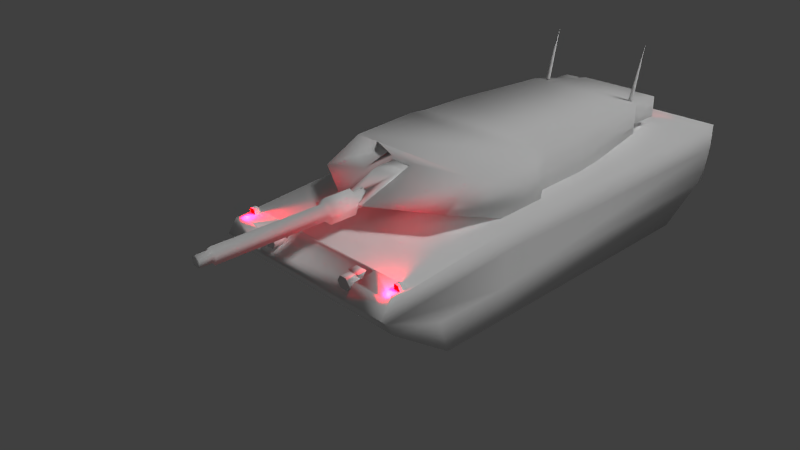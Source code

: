 # Source: Leopard.blend  (saved by Blender 2.79.0; exported with 4.5.12 LTS)
import bpy
from mathutils import Matrix  # noqa: F401  (used for matrix-valued properties, if any)

bpy.ops.wm.read_factory_settings(use_empty=True)
scene = bpy.context.scene
scene.name = 'Scene'

# ---- collections
col_collection_1 = bpy.data.collections.new('Collection 1'); scene.collection.children.link(col_collection_1)

# ---- materials (node trees are filled in below, after node groups)
mat_red = bpy.data.materials.new('Red')
mat_red.alpha_threshold = 0.0
mat_red.use_transparent_shadow = False
mat_red.diffuse_color = (0.8, 0.0, 0.0008373, 1.0)
mat_red.specular_color = (1.0, 0.0009854, 0.0)
mat_red.roughness = 0.5
mat_red.specular_intensity = 0.25
mat_whitel = bpy.data.materials.new('WhiteL')
mat_whitel.alpha_threshold = 0.0
mat_whitel.use_transparent_shadow = False
mat_whitel.roughness = 0.5
mat_whitel.specular_intensity = 1.0
mat_base = bpy.data.materials.new('Base')
mat_base.alpha_threshold = 0.0
mat_base.use_transparent_shadow = False
mat_base.diffuse_color = (1.0, 1.0, 1.0, 1.0)
mat_base.roughness = 0.5
mat_base.specular_intensity = 0.25

# ---- material node trees

# ---- world
world_world = bpy.data.worlds.new('World'); scene.world = world_world
world_world.color = (0.05088, 0.05088, 0.05088)
world_world.use_sun_shadow = False
world_world.sun_shadow_jitter_overblur = 0.0
world_world.cycles.sampling_method = 'NONE'
world_world.cycles.sample_map_resolution = 256

# ---- cameras
cam_camera = bpy.data.cameras.new('Camera')
cam_camera.clip_end = 100.0
cam_camera.lens = 35.0
cam_camera.sensor_width = 32.0
cam_camera.sensor_height = 18.0
cam_camera.ortho_scale = 7.314
cam_camera.dof.focus_distance = 0.0
cam_camera.dof.aperture_fstop = 128.0

# ---- lights
light_point_005 = bpy.data.lights.new('Point.005', 'POINT')
light_point_005.color = (1.0, 0.002071, 0.02728)
light_point_005.transmission_factor = 0.0
light_point_005.energy = 500.0
light_point_005.shadow_buffer_clip_start = 0.5
light_point_005.shadow_soft_size = 0.1
light_point_005.shadow_maximum_resolution = 0.006
light_point_005.use_absolute_resolution = True
light_point_004 = bpy.data.lights.new('Point.004', 'POINT')
light_point_004.color = (1.0, 0.002071, 0.02728)
light_point_004.transmission_factor = 0.0
light_point_004.energy = 500.0
light_point_004.shadow_buffer_clip_start = 0.5
light_point_004.shadow_soft_size = 0.1
light_point_004.shadow_maximum_resolution = 0.006
light_point_004.use_absolute_resolution = True
light_point_003 = bpy.data.lights.new('Point.003', 'POINT')
light_point_003.color = (1.0, 0.002071, 0.02728)
light_point_003.transmission_factor = 0.0
light_point_003.energy = 500.0
light_point_003.shadow_buffer_clip_start = 0.5
light_point_003.shadow_soft_size = 0.1
light_point_003.shadow_maximum_resolution = 0.006
light_point_003.use_absolute_resolution = True
light_point_002 = bpy.data.lights.new('Point.002', 'POINT')
light_point_002.color = (1.0, 0.002071, 0.02728)
light_point_002.transmission_factor = 0.0
light_point_002.energy = 500.0
light_point_002.shadow_buffer_clip_start = 0.5
light_point_002.shadow_soft_size = 0.1
light_point_002.shadow_maximum_resolution = 0.006
light_point_002.use_absolute_resolution = True
light_point_001 = bpy.data.lights.new('Point.001', 'POINT')
light_point_001.color = (1.0, 0.002071, 0.02728)
light_point_001.transmission_factor = 0.0
light_point_001.energy = 500.0
light_point_001.shadow_buffer_clip_start = 0.5
light_point_001.shadow_soft_size = 0.1
light_point_001.shadow_maximum_resolution = 0.006
light_point_001.use_absolute_resolution = True
light_point_000 = bpy.data.lights.new('Point.000', 'POINT')
light_point_000.color = (1.0, 0.002071, 0.02728)
light_point_000.transmission_factor = 0.0
light_point_000.energy = 500.0
light_point_000.shadow_buffer_clip_start = 0.5
light_point_000.shadow_soft_size = 0.1
light_point_000.shadow_maximum_resolution = 0.006
light_point_000.use_absolute_resolution = True
light_spot_001 = bpy.data.lights.new('Spot.001', 'SPOT')
light_spot_001.transmission_factor = 0.0
light_spot_001.energy = 100.0
light_spot_001.shadow_buffer_clip_start = 0.5
light_spot_001.shadow_soft_size = 0.1
light_spot_001.shadow_maximum_resolution = 0.006
light_spot_001.use_absolute_resolution = True
light_spot_001.spot_size = 0.2618
light_spot_001.cycles.use_multiple_importance_sampling = False
light_spot = bpy.data.lights.new('Spot', 'SPOT')
light_spot.transmission_factor = 0.0
light_spot.energy = 100.0
light_spot.shadow_buffer_clip_start = 0.5
light_spot.shadow_soft_size = 0.1
light_spot.shadow_maximum_resolution = 0.006
light_spot.use_absolute_resolution = True
light_spot.spot_size = 0.2618
light_spot.cycles.use_multiple_importance_sampling = False
light_lamp = bpy.data.lights.new('Lamp', 'SUN')
light_lamp.transmission_factor = 0.0
light_lamp.cutoff_distance = 30.0
light_lamp.angle = 0.1993
light_lamp.energy = 1.0
light_lamp.shadow_buffer_clip_start = 1.001
light_lamp.shadow_soft_size = 0.1
light_lamp.shadow_cascade_max_distance = 1000.0
light_lamp.cycles.use_multiple_importance_sampling = False

# ---- meshes
me_plane_003 = bpy.data.meshes.new('Plane.003')
me_plane_003.from_pydata([(-6.277, 15.91, 4.559), (-5.371, 15.91, 4.559), (-6.277, 15.91, 4.016), (-5.371, 15.91, 4.016), (-6.277, 16.16, 4.016), (-6.277, 16.16, 4.559), (-5.371, 16.16, 4.559), (-5.371, 16.16, 4.016), (5.21, 15.91, 4.559), (6.116, 15.91, 4.559), (5.21, 15.91, 4.016), (6.116, 15.91, 4.016), (5.21, 16.16, 4.016), (5.21, 16.16, 4.559), (6.116, 16.16, 4.559), (6.116, 16.16, 4.016), (-3.56, 15.91, 4.547), (-3.016, 15.91, 4.547), (-3.56, 15.91, 4.004), (-3.016, 15.91, 4.004), (-3.56, 16.16, 4.004), (-3.56, 16.16, 4.547), (-3.016, 16.16, 4.547), (-3.016, 16.16, 4.004), (2.576, 15.91, 4.547), (3.12, 15.91, 4.547), (2.576, 15.91, 4.004), (3.12, 15.91, 4.004), (2.576, 16.16, 4.004), (2.576, 16.16, 4.547), (3.12, 16.16, 4.547), (3.12, 16.16, 4.004), (-5.983, -13.34, 5.225), (-5.931, -13.22, 4.677), (-6.393, -13.22, 4.677), (-6.29, -13.34, 5.225), (-5.983, -13.34, 5.225), (-6.393, -13.22, 4.677), (5.862, -13.22, 4.677), (5.965, -13.34, 5.225), (6.221, -13.34, 5.225), (6.323, -13.22, 4.677), (5.862, -13.22, 4.677), (6.221, -13.34, 5.225)], [], [(0, 2, 3, 1), (5, 6, 7, 4), (1, 3, 7, 6), (2, 0, 5, 4), (3, 2, 4, 7), (0, 1, 6, 5), (8, 10, 11, 9), (13, 14, 15, 12), (9, 11, 15, 14), (10, 8, 13, 12), (11, 10, 12, 15), (8, 9, 14, 13), (16, 18, 19, 17), (21, 22, 23, 20), (17, 19, 23, 22), (18, 16, 21, 20), (19, 18, 20, 23), (16, 17, 22, 21), (24, 26, 27, 25), (29, 30, 31, 28), (25, 27, 31, 30), (26, 24, 29, 28), (27, 26, 28, 31), (24, 25, 30, 29), (34, 33, 32), (37, 36, 35), (40, 39, 38), (43, 42, 41)])
_uv = me_plane_003.uv_layers.new(name='UVMap')
_uv.uv.foreach_set('vector', [0.8902, 0.9093, 0.8875, 0.9093, 0.8875, 0.9063, 0.8902, 0.9063, 0.8875, 0.9122, 0.8875, 0.9093, 0.8902, 0.9093, 0.8902, 0.9122, 0.8943, 0.9122, 0.8943, 0.9152, 0.8932, 0.9152, 0.8932, 0.9122, 0.8979, 0.9122, 0.8979, 0.9152, 0.8967, 0.9152, 0.8967, 0.9122, 0.8967, 0.9122, 0.8967, 0.9152, 0.8955, 0.9152, 0.8955, 0.9122, 0.8945, 0.9093, 0.8945, 0.9063, 0.8957, 0.9063, 0.8957, 0.9093, 0.8929, 0.9093, 0.8902, 0.9093, 0.8902, 0.9063, 0.8929, 0.9063, 0.8902, 0.9122, 0.8902, 0.9093, 0.8929, 0.9093, 0.8929, 0.9122, 0.892, 0.9152, 0.892, 0.9122, 0.8932, 0.9122, 0.8932, 0.9152, 0.892, 0.9122, 0.892, 0.9152, 0.8908, 0.9152, 0.8908, 0.9122, 0.8957, 0.9093, 0.8957, 0.9122, 0.8945, 0.9122, 0.8945, 0.9093, 0.8957, 0.9122, 0.8957, 0.9093, 0.8969, 0.9093, 0.8969, 0.9122, 0.8929, 0.9093, 0.8929, 0.9063, 0.8945, 0.9063, 0.8945, 0.9093, 0.8929, 0.9093, 0.8945, 0.9093, 0.8945, 0.9122, 0.8929, 0.9122, 0.8969, 0.9063, 0.8969, 0.9093, 0.8957, 0.9093, 0.8957, 0.9063, 0.8955, 0.9122, 0.8955, 0.9152, 0.8943, 0.9152, 0.8943, 0.9122, 0.8887, 0.9169, 0.8887, 0.9152, 0.8899, 0.9152, 0.8899, 0.9169, 0.8875, 0.9169, 0.8875, 0.9152, 0.8887, 0.9152, 0.8887, 0.9169, 0.8875, 0.9152, 0.8875, 0.9122, 0.8891, 0.9122, 0.8891, 0.9152, 0.8891, 0.9122, 0.8908, 0.9122, 0.8908, 0.9152, 0.8891, 0.9152, 0.8981, 0.9093, 0.8981, 0.9122, 0.8969, 0.9122, 0.8969, 0.9093, 0.8981, 0.9063, 0.8981, 0.9093, 0.8969, 0.9093, 0.8969, 0.9063, 0.892, 0.9169, 0.892, 0.9152, 0.8932, 0.9152, 0.8932, 0.9169, 0.8908, 0.9169, 0.8908, 0.9152, 0.892, 0.9152, 0.892, 0.9169, 0.8906, 0.8867, 0.8906, 0.8867, 0.8906, 0.918, 0.8906, 0.8867, 0.8906, 0.918, 0.8906, 0.918, 0.9883, 0.918, 0.9883, 0.918, 0.9883, 0.8867, 0.9883, 0.918, 0.9883, 0.8867, 0.9922, 0.8867])
me_plane_003.materials.append(mat_red)
me_plane_003.use_remesh_preserve_volume = False
me_plane_003.use_remesh_preserve_attributes = False
me_plane_003.use_mirror_vertex_groups = False
me_plane_003.update()
me_gr_hull_002 = bpy.data.meshes.new('GR_Hull.002')
me_gr_hull_002.from_pydata([(-2.752, -14.19, 4.414), (-2.957, -14.19, 4.057), (-3.419, -14.19, 4.057), (-2.957, -14.19, 4.772), (-2.752, -14.19, 4.414), (-3.419, -14.19, 4.057), (-3.419, -14.19, 4.772), (-2.957, -14.19, 4.772), (-3.419, -14.19, 4.057), (-3.624, -14.19, 4.414), (-3.419, -14.19, 4.772), (-3.419, -14.19, 4.057), (2.683, -14.19, 4.414), (2.888, -14.19, 4.772), (3.35, -14.19, 4.772), (2.888, -14.19, 4.057), (2.683, -14.19, 4.414), (3.35, -14.19, 4.772), (3.35, -14.19, 4.057), (2.888, -14.19, 4.057), (3.35, -14.19, 4.772), (3.606, -14.19, 4.414), (3.35, -14.19, 4.057), (3.35, -14.19, 4.772)], [], [(2, 1, 0), (5, 4, 3), (8, 7, 6), (11, 10, 9), (14, 13, 12), (17, 16, 15), (20, 19, 18), (23, 22, 21)])
_uv = me_gr_hull_002.uv_layers.new(name='UVMap')
_uv.uv.foreach_set('vector', [0.8906, 0.9531, 0.8984, 0.9531, 0.8984, 0.9688, 0.8906, 0.9531, 0.8984, 0.9688, 0.8984, 0.9844, 0.8906, 0.9531, 0.8984, 0.9844, 0.8906, 0.9844, 0.8906, 0.9531, 0.8906, 0.9844, 0.8906, 0.9688, 0.9844, 0.9844, 0.9766, 0.9844, 0.9766, 0.9688, 0.9844, 0.9844, 0.9766, 0.9688, 0.9766, 0.9531, 0.9844, 0.9844, 0.9766, 0.9531, 0.9844, 0.9531, 0.9844, 0.9844, 0.9844, 0.9531, 0.9883, 0.9688])
me_gr_hull_002.materials.append(mat_whitel)
me_gr_hull_002.use_remesh_preserve_volume = False
me_gr_hull_002.use_remesh_preserve_attributes = False
me_gr_hull_002.use_mirror_vertex_groups = False
me_gr_hull_002.update()
me_gr_turret = bpy.data.meshes.new('GR_Turret')
me_gr_turret.from_pydata([(-3.118, -3.592, 1.282), (-2.942, -2.552, 1.136), (-2.942, -2.552, 0.773), (-3.25, -5.01, 0.773), (-1.45, -4.253, 1.282), (-1.362, -3.213, 1.136), (-1.45, -6.05, 0.773), (-1.362, -3.213, 0.773), (-0.7914, -4.537, 1.282), (0.833, -4.537, 1.282), (4.872, -3.592, 1.282), (-4.83, -3.592, 1.282), (5.135, 1.135, 1.427), (-5.094, 1.135, 1.427), (0.5696, -4.537, -1.068), (0.7452, -4.537, -1.068), (0.7452, -4.537, 1.088), (0.5696, -4.537, 0.07054), (0.2623, -4.537, 0.3854), (-0.2207, -4.537, 0.3854), (-0.7036, -4.537, -1.068), (-0.528, -4.537, -1.068), (-0.528, -4.537, 0.07054), (-0.7036, -4.537, 1.088), (0.5696, -5.955, -0.9226), (0.7452, -5.955, -0.9226), (-0.528, -5.955, -0.9226), (-0.7036, -5.955, -0.9226), (0.5696, -8.413, -0.05058), (0.7452, -8.413, -0.05058), (-0.7036, -8.413, -0.05058), (-0.528, -8.413, -0.05058), (-0.528, -8.129, 0.07054), (-0.2207, -7.468, 0.3854), (0.5696, -8.129, 0.07054), (0.2623, -7.468, 0.3854), (0.7452, -5.955, 0.991), (-0.7036, -5.955, 0.991), (-3.425, 14.09, 4.964), (-3.513, 13.14, 1.427), (-3.294, 13.14, 1.427), (-3.294, 12.95, 1.451), (-3.513, 12.95, 1.451), (3.467, 14.09, 4.964), (3.335, 13.14, 1.427), (3.555, 13.14, 1.427), (3.555, 12.95, 1.451), (3.335, 12.95, 1.451), (3.687, 15.6, -0.2201), (3.687, 13.24, -0.2201), (3.687, 13.24, 1.185), (3.687, 15.6, 1.185), (2.15, 15.6, 1.185), (2.15, 15.6, -0.2201), (-3.645, 13.24, 1.185), (-3.645, 13.24, -0.2201), (-3.645, 15.6, -0.2201), (-3.645, 15.6, 1.185), (-2.108, 15.6, -0.2201), (-2.108, 15.6, 1.185), (-4.918, -6.05, -0.002134), (-0.8353, -8.413, -0.002134), (-5.577, -2.363, -1.213), (-0.7914, -4.537, -1.213), (0.833, -4.537, -1.213), (0.8769, -8.413, -0.05058), (4.96, -6.05, -0.002133), (5.618, -2.363, -1.213), (5.618, 1.135, -1.213), (-5.577, 1.135, -1.213), (4.916, 2.175, -1.213), (4.916, 2.175, 1.427), (-4.874, 2.175, -1.213), (-4.874, 2.175, 1.427), (4.916, 5.862, -1.213), (4.916, 5.862, 1.427), (-4.874, 5.862, -1.213), (-4.874, 5.862, 1.427), (4.213, 12.57, -0.5351), (4.213, 12.57, 1.427), (-4.172, 12.57, -0.5351), (-4.172, 12.57, 1.427), (-2.021, 15.69, -0.3897), (2.062, 15.69, -0.3897), (2.062, 15.69, 1.282), (-2.021, 15.69, 1.282), (-0.001147, -4.821, -0.2444), (0.3062, -4.821, -0.6562), (0.5257, -4.821, -0.09903), (-0.3085, -4.821, -0.6562), (-0.4841, -4.821, -0.09903), (-0.001147, -4.821, 0.2643)], [], [(2, 1, 0), (2, 0, 3), (1, 5, 4), (1, 4, 0), (5, 7, 6), (5, 6, 4), (7, 2, 3), (7, 3, 6), (2, 7, 5), (2, 5, 1), (0, 4, 8), (0, 8, 9), (0, 9, 10), (11, 0, 10), (11, 10, 12), (11, 12, 13), (16, 15, 14), (16, 14, 17), (16, 17, 18), (16, 18, 19), (22, 21, 20), (22, 20, 23), (19, 22, 23), (16, 19, 23), (24, 14, 15), (24, 15, 25), (20, 21, 26), (20, 26, 27), (29, 28, 24), (29, 24, 25), (31, 30, 27), (31, 27, 26), (30, 31, 32), (30, 32, 33), (34, 28, 29), (35, 34, 29), (35, 29, 36), (33, 35, 36), (33, 36, 37), (30, 33, 37), (23, 20, 27), (23, 27, 30), (23, 30, 37), (29, 25, 15), (29, 15, 16), (29, 16, 36), (37, 36, 16), (37, 16, 23), (32, 31, 26), (32, 26, 21), (32, 21, 22), (14, 24, 28), (14, 28, 34), (14, 34, 17), (34, 35, 18), (34, 18, 17), (19, 18, 35), (19, 35, 33), (22, 19, 33), (22, 33, 32), (40, 39, 38), (42, 41, 38), (39, 42, 38), (41, 40, 38), (45, 44, 43), (47, 46, 43), (46, 45, 43), (44, 47, 43), (50, 49, 48), (50, 48, 51), (48, 53, 52), (48, 52, 51), (52, 50, 51), (49, 53, 48), (56, 55, 54), (56, 54, 57), (57, 59, 58), (57, 58, 56), (54, 59, 57), (58, 55, 56), (6, 3, 60), (6, 60, 61), (3, 0, 11), (3, 11, 60), (8, 4, 6), (8, 6, 61), (60, 11, 62), (61, 63, 8), (61, 60, 62), (61, 62, 63), (66, 65, 64), (66, 64, 67), (65, 9, 64), (65, 66, 10), (65, 10, 9), (66, 67, 10), (8, 63, 64), (8, 64, 9), (10, 67, 68), (10, 68, 12), (13, 69, 62), (13, 62, 11), (12, 68, 70), (12, 70, 71), (73, 72, 69), (73, 69, 13), (71, 70, 74), (71, 74, 75), (77, 76, 72), (77, 72, 73), (75, 74, 78), (75, 78, 79), (81, 80, 76), (81, 76, 77), (84, 83, 82), (84, 82, 85), (79, 78, 83), (79, 83, 84), (85, 82, 80), (85, 80, 81), (78, 80, 82), (78, 82, 83), (85, 81, 79), (85, 79, 84), (74, 76, 80), (74, 80, 78), (81, 77, 75), (81, 75, 79), (70, 72, 76), (70, 76, 74), (77, 73, 71), (77, 71, 75), (68, 69, 72), (68, 72, 70), (73, 13, 12), (73, 12, 71), (67, 62, 69), (67, 69, 68), (64, 63, 62), (64, 62, 67), (88, 86, 87), (87, 86, 89), (89, 86, 90), (90, 86, 91), (91, 86, 88)])
me_gr_turret.polygons.foreach_set('use_smooth', [0, 0, 0, 0, 0, 0, 0, 0, 0, 0, 0, 0, 0, 1, 0, 0, 0, 0, 0, 0, 0, 0, 0, 0, 0, 0, 0, 0, 0, 0, 0, 0, 0, 0, 0, 0, 0, 0, 0, 0, 0, 0, 0, 0, 0, 0, 0, 0, 0, 0, 0, 0, 0, 0, 0, 0, 0, 0, 0, 0, 0, 0, 0, 0, 0, 0, 0, 0, 0, 0, 0, 0, 0, 0, 0, 0, 0, 0, 0, 0, 0, 0, 0, 0, 0, 0, 0, 0, 0, 0, 0, 0, 0, 0, 0, 0, 0, 0, 0, 0, 0, 0, 0, 0, 0, 0, 0, 0, 0, 0, 0, 0, 0, 0, 0, 0, 0, 0, 0, 0, 0, 0, 0, 0, 0, 0, 0, 0, 0, 0, 0, 0, 0, 0, 0, 0, 0, 0, 0, 0, 0, 0, 0, 0, 0])
_uv = me_gr_turret.uv_layers.new(name='UVMap')
_uv.uv.foreach_set('vector', [0.6797, 0.1602, 0.6797, 0.1602, 0.6758, 0.1328, 0.6797, 0.1602, 0.6758, 0.1328, 0.6719, 0.08984, 0.6797, 0.1602, 0.7188, 0.1406, 0.7188, 0.1133, 0.6797, 0.1602, 0.7188, 0.1133, 0.6758, 0.1328, 0.7188, 0.1406, 0.7188, 0.1406, 0.7188, 0.06641, 0.7188, 0.1406, 0.7188, 0.06641, 0.7188, 0.1133, 0.7188, 0.1406, 0.6797, 0.1602, 0.6719, 0.08984, 0.7188, 0.1406, 0.6719, 0.08984, 0.7188, 0.06641, 0.6797, 0.1602, 0.7188, 0.1406, 0.7188, 0.1406, 0.6797, 0.1602, 0.7188, 0.1406, 0.6797, 0.1602, 0.6758, 0.1328, 0.7188, 0.1133, 0.7344, 0.1055, 0.6758, 0.1328, 0.7344, 0.1055, 0.7734, 0.1055, 0.6758, 0.1328, 0.7734, 0.1055, 0.8789, 0.1328, 0.6289, 0.1328, 0.6758, 0.1328, 0.8789, 0.1328, 0.6289, 0.1328, 0.8789, 0.1328, 0.8828, 0.2578, 0.6289, 0.1328, 0.8828, 0.2578, 0.625, 0.2578, 0.7734, 0.1055, 0.7734, 0.1055, 0.7656, 0.1055, 0.7734, 0.1055, 0.7656, 0.1055, 0.7656, 0.1055, 0.7734, 0.1055, 0.7656, 0.1055, 0.7578, 0.1055, 0.7734, 0.1055, 0.7578, 0.1055, 0.75, 0.1055, 0.7422, 0.1055, 0.7422, 0.1055, 0.7344, 0.1055, 0.7422, 0.1055, 0.7344, 0.1055, 0.7344, 0.1055, 0.75, 0.1055, 0.7422, 0.1055, 0.7344, 0.1055, 0.7734, 0.1055, 0.75, 0.1055, 0.7344, 0.1055, 0.7656, 0.07031, 0.7656, 0.1055, 0.7734, 0.1055, 0.7656, 0.07031, 0.7734, 0.1055, 0.7734, 0.07031, 0.7344, 0.1055, 0.7422, 0.1055, 0.7422, 0.07031, 0.7344, 0.1055, 0.7422, 0.07031, 0.7344, 0.07031, 0.7734, 0.003906, 0.7656, 0.003906, 0.7656, 0.07031, 0.7734, 0.003906, 0.7656, 0.07031, 0.7734, 0.07031, 0.7422, 0.003906, 0.7344, 0.003906, 0.7344, 0.07031, 0.7422, 0.003906, 0.7344, 0.07031, 0.7422, 0.07031, 0.7344, 0.003906, 0.7422, 0.003906, 0.7422, 0.007813, 0.7344, 0.003906, 0.7422, 0.007813, 0.75, 0.02734, 0.7656, 0.007813, 0.7656, 0.003906, 0.7734, 0.003906, 0.7578, 0.02734, 0.7656, 0.007813, 0.7734, 0.003906, 0.7578, 0.02734, 0.7734, 0.003906, 0.7734, 0.07031, 0.75, 0.02734, 0.7578, 0.02734, 0.7734, 0.07031, 0.75, 0.02734, 0.7734, 0.07031, 0.7344, 0.07031, 0.7344, 0.003906, 0.75, 0.02734, 0.7344, 0.07031, 0.7344, 0.1055, 0.7344, 0.1055, 0.7344, 0.07031, 0.7344, 0.1055, 0.7344, 0.07031, 0.7344, 0.003906, 0.7344, 0.1055, 0.7344, 0.003906, 0.7344, 0.07031, 0.7734, 0.003906, 0.7734, 0.07031, 0.7734, 0.1055, 0.7734, 0.003906, 0.7734, 0.1055, 0.7734, 0.1055, 0.7734, 0.003906, 0.7734, 0.1055, 0.7734, 0.07031, 0.7344, 0.07031, 0.7734, 0.07031, 0.7734, 0.1055, 0.7344, 0.07031, 0.7734, 0.1055, 0.7344, 0.1055, 0.7422, 0.007813, 0.7422, 0.003906, 0.7422, 0.07031, 0.7422, 0.007813, 0.7422, 0.07031, 0.7422, 0.1055, 0.7422, 0.007813, 0.7422, 0.1055, 0.7422, 0.1055, 0.7656, 0.1055, 0.7656, 0.07031, 0.7656, 0.003906, 0.7656, 0.1055, 0.7656, 0.003906, 0.7656, 0.007813, 0.7656, 0.1055, 0.7656, 0.007813, 0.7656, 0.1055, 0.7656, 0.007813, 0.7578, 0.02734, 0.7578, 0.1055, 0.7656, 0.007813, 0.7578, 0.1055, 0.7656, 0.1055, 0.75, 0.1055, 0.7578, 0.1055, 0.7578, 0.02734, 0.75, 0.1055, 0.7578, 0.02734, 0.75, 0.02734, 0.7422, 0.1055, 0.75, 0.1055, 0.75, 0.02734, 0.7422, 0.1055, 0.75, 0.02734, 0.7422, 0.007813, 0.668, 0.5742, 0.6641, 0.5742, 0.668, 0.6016, 0.6641, 0.5664, 0.668, 0.5664, 0.668, 0.6016, 0.6641, 0.5742, 0.6641, 0.5664, 0.668, 0.6016, 0.668, 0.5664, 0.668, 0.5742, 0.668, 0.6016, 0.8438, 0.5742, 0.8398, 0.5742, 0.8398, 0.6016, 0.8398, 0.5664, 0.8438, 0.5664, 0.8398, 0.6016, 0.8438, 0.5664, 0.8438, 0.5742, 0.8398, 0.6016, 0.8398, 0.5742, 0.8398, 0.5664, 0.8398, 0.6016, 0.9492, 0.7539, 0.9492, 0.7148, 0.9922, 0.7148, 0.9492, 0.7539, 0.9922, 0.7148, 0.9922, 0.7539, 0.3242, 0.6914, 0.3828, 0.6914, 0.3828, 0.7578, 0.3242, 0.6914, 0.3828, 0.7578, 0.3242, 0.7578, 0.8086, 0.6367, 0.8477, 0.5742, 0.8477, 0.6367, 0.8477, 0.5742, 0.8086, 0.6367, 0.8477, 0.6367, 0.9922, 0.7148, 0.9492, 0.7148, 0.9492, 0.7539, 0.9922, 0.7148, 0.9492, 0.7539, 0.9922, 0.7539, 0.6133, 0.7578, 0.5508, 0.7578, 0.5508, 0.6914, 0.6133, 0.7578, 0.5508, 0.6914, 0.6133, 0.6914, 0.6602, 0.5742, 0.6992, 0.6367, 0.6602, 0.6367, 0.6992, 0.6367, 0.6602, 0.5742, 0.6602, 0.6367, 0.7188, 0.06641, 0.6719, 0.08984, 0.6289, 0.06641, 0.7188, 0.06641, 0.6289, 0.06641, 0.7305, 0.003906, 0.6719, 0.08984, 0.6758, 0.1328, 0.6289, 0.1328, 0.6719, 0.08984, 0.6289, 0.1328, 0.6289, 0.06641, 0.7344, 0.1055, 0.7188, 0.1133, 0.7188, 0.06641, 0.7344, 0.1055, 0.7188, 0.06641, 0.7305, 0.003906, 0.625, 0.7188, 0.668, 0.7578, 0.6836, 0.6875, 0.9062, 0.375, 0.9062, 0.5078, 0.9062, 0.5078, 0.7305, 0.003906, 0.6289, 0.06641, 0.6133, 0.1602, 0.7305, 0.003906, 0.6133, 0.1602, 0.7344, 0.1055, 0.8789, 0.06641, 0.7773, 0.003906, 0.7734, 0.1055, 0.8789, 0.06641, 0.7734, 0.1055, 0.8945, 0.1602, 0.7773, 0.04688, 0.7734, 0.09375, 0.7734, 0.003906, 0.7773, 0.003906, 0.8789, 0.06641, 0.8789, 0.1328, 0.7773, 0.003906, 0.8789, 0.1328, 0.7734, 0.1055, 0.625, 0.7188, 0.6836, 0.6875, 0.668, 0.7578, 0.9062, 0.5078, 0.9062, 0.5078, 0.9883, 0.5078, 0.9062, 0.5078, 0.9883, 0.5078, 0.9883, 0.5078, 0.668, 0.7578, 0.6836, 0.6875, 0.7461, 0.6875, 0.668, 0.7578, 0.7461, 0.6875, 0.7461, 0.7617, 0.7461, 0.7617, 0.7461, 0.6875, 0.6836, 0.6875, 0.7461, 0.7617, 0.6836, 0.6875, 0.668, 0.7578, 0.7461, 0.7617, 0.7461, 0.6875, 0.7617, 0.6875, 0.7461, 0.7617, 0.7617, 0.6875, 0.7617, 0.7617, 0.7617, 0.7617, 0.7617, 0.6875, 0.7461, 0.6875, 0.7617, 0.7617, 0.7461, 0.6875, 0.7461, 0.7617, 0.7617, 0.7617, 0.7617, 0.6875, 0.8242, 0.6875, 0.7617, 0.7617, 0.8242, 0.6875, 0.8242, 0.7617, 0.8242, 0.7617, 0.8242, 0.6875, 0.7617, 0.6875, 0.8242, 0.7617, 0.7617, 0.6875, 0.7617, 0.7617, 0.8242, 0.7617, 0.8242, 0.6875, 0.9414, 0.707, 0.8242, 0.7617, 0.9414, 0.707, 0.9414, 0.7617, 0.9414, 0.7617, 0.9414, 0.707, 0.8242, 0.6875, 0.9414, 0.7617, 0.8242, 0.6875, 0.8242, 0.7617, 0.3867, 0.7656, 0.3867, 0.6836, 0.5469, 0.6836, 0.3867, 0.7656, 0.5469, 0.6836, 0.5469, 0.7656, 0.9414, 0.7617, 0.9414, 0.707, 0.9922, 0.7109, 0.9414, 0.7617, 0.9922, 0.7109, 0.9961, 0.7578, 0.9961, 0.7578, 0.9922, 0.7109, 0.9414, 0.707, 0.9961, 0.7578, 0.9414, 0.707, 0.9414, 0.7617, 0.8594, 0.5586, 0.6484, 0.5586, 0.7031, 0.6406, 0.8594, 0.5586, 0.7031, 0.6406, 0.8047, 0.6406, 0.7031, 0.6445, 0.6484, 0.5586, 0.8594, 0.5586, 0.7031, 0.6445, 0.8594, 0.5586, 0.8047, 0.6445, 0.8789, 0.3828, 0.6289, 0.3828, 0.6484, 0.5586, 0.8789, 0.3828, 0.6484, 0.5586, 0.8594, 0.5586, 0.6484, 0.5586, 0.6289, 0.3828, 0.8789, 0.3828, 0.6484, 0.5586, 0.8789, 0.3828, 0.8594, 0.5586, 0.8789, 0.2812, 0.6289, 0.2812, 0.6289, 0.3828, 0.8789, 0.2812, 0.6289, 0.3828, 0.8789, 0.3828, 0.6289, 0.3828, 0.6289, 0.2812, 0.8789, 0.2812, 0.6289, 0.3828, 0.8789, 0.2812, 0.8789, 0.3828, 0.8945, 0.2578, 0.6133, 0.2578, 0.6289, 0.2812, 0.8945, 0.2578, 0.6289, 0.2812, 0.8789, 0.2812, 0.6289, 0.2812, 0.625, 0.2578, 0.8828, 0.2578, 0.6289, 0.2812, 0.8828, 0.2578, 0.8789, 0.2812, 0.8945, 0.1602, 0.6133, 0.1602, 0.6133, 0.2578, 0.8945, 0.1602, 0.6133, 0.2578, 0.8945, 0.2578, 0.7734, 0.1055, 0.7344, 0.1055, 0.6133, 0.1602, 0.7734, 0.1055, 0.6133, 0.1602, 0.8945, 0.1602, 0.9688, 0.4961, 0.9453, 0.4961, 0.9609, 0.4961, 0.9609, 0.4961, 0.9453, 0.4961, 0.9297, 0.4961, 0.9297, 0.4961, 0.9453, 0.4961, 0.9219, 0.4961, 0.9219, 0.4961, 0.9453, 0.4961, 0.9453, 0.4961, 0.9453, 0.4961, 0.9453, 0.4961, 0.9688, 0.4961])
me_gr_turret.materials.append(mat_base)
me_gr_turret.use_remesh_preserve_volume = False
me_gr_turret.use_remesh_preserve_attributes = False
me_gr_turret.use_mirror_vertex_groups = False
me_gr_turret.update()
me_gr_turret.normals_split_custom_set([tuple(v) for v in zip(*[iter([0.4483, -0.7963, 0.4061, 0.2012, -0.5525, -0.8089, 0.6448, -0.4911, 0.5857, 0.4483, -0.7964, 0.4058, 0.6448, -0.4911, 0.5857, 0.131, -0.2524, 0.9587, 0.2012, -0.5525, -0.8089, -0.7827, -0.5275, -0.3304, -0.4682, -0.1862, -0.8638, 0.2012, -0.5525, -0.8089, -0.4682, -0.1863, -0.8638, 0.6448, -0.4911, 0.5857, -0.7827, -0.5275, -0.3304, -0.5348, -0.344, 0.7718, -0.4723, -0.2262, 0.8519, -0.7826, -0.5275, -0.3304, -0.4723, -0.2263, 0.8519, -0.4682, -0.1863, -0.8638, -0.5348, -0.344, 0.7718, 0.4483, -0.7963, 0.406, 0.131, -0.2524, 0.9587, -0.5348, -0.344, 0.7718, 0.1309, -0.2524, 0.9587, -0.4723, -0.2262, 0.8519, 0.4484, -0.7963, 0.406, -0.5348, -0.344, 0.7718, -0.7827, -0.5275, -0.3304, 0.4483, -0.7963, 0.406, -0.7826, -0.5275, -0.3304, 0.2012, -0.5525, -0.8089, 0.6448, -0.4911, 0.5857, -0.4682, -0.1862, -0.8638, 0.2614, -0.7782, 0.571, 0.6448, -0.4911, 0.5857, 0.2614, -0.7782, 0.571, -0.275, -0.3971, 0.8756, 0.6448, -0.4911, 0.5857, -0.275, -0.3971, 0.8756, 0.5075, -0.2604, 0.8213, -0.3606, -0.3012, 0.8827, 0.6448, -0.4971, 0.5806, 0.5075, -0.2605, 0.8213, -0.3606, -0.3012, 0.8827, 0.5075, -0.2605, 0.8213, 0.5363, 0.1231, 0.835, -0.3606, -0.3012, 0.8827, 0.5362, 0.1232, 0.835, -0.7438, 0.02833, 0.6678, 0.3556, 0.8647, 0.3547, 0.6823, 0.2716, -0.6787, -0.8137, 0.5148, -0.2698, 0.3556, 0.8647, 0.3547, -0.8137, 0.5148, -0.2699, -0.6294, 0.7336, -0.2562, 0.3556, 0.8647, 0.3548, -0.6294, 0.7336, -0.2562, -0.4168, 0.5824, -0.6979, 0.3555, 0.8647, 0.3548, -0.4168, 0.5824, -0.6979, 0.1747, 0.7321, -0.6585, 0.5921, 0.7305, -0.3402, 0.8307, 0.373, -0.4132, -0.3495, 0.6278, -0.6955, 0.5921, 0.7305, -0.3401, -0.3495, 0.6278, -0.6955, -0.6958, 0.68, 0.2314, 0.1746, 0.7321, -0.6585, 0.5921, 0.7305, -0.3401, -0.6958, 0.6799, 0.2313, 0.3556, 0.8647, 0.3547, 0.1747, 0.7321, -0.6585, -0.6958, 0.68, 0.2314, -0.2442, -0.2131, -0.946, -0.8137, 0.5148, -0.2698, 0.6823, 0.2716, -0.6787, -0.2441, -0.2131, -0.946, 0.6823, 0.2716, -0.6787, 0.4498, -0.1962, -0.8713, -0.3496, 0.6278, -0.6955, 0.8307, 0.373, -0.4132, 0.5572, -0.15, -0.8168, -0.3496, 0.6278, -0.6955, 0.5571, -0.15, -0.8168, -0.5572, -0.2147, -0.8022, 0.7997, -0.5585, 0.2203, -0.9398, -0.3417, -0.01069, -0.2442, -0.2131, -0.946, 0.7998, -0.5584, 0.2202, -0.2441, -0.2131, -0.946, 0.4498, -0.1963, -0.8713, 0.5718, -0.6069, -0.5519, -0.6076, -0.5464, 0.5765, -0.5572, -0.2147, -0.8022, 0.5718, -0.607, -0.5519, -0.5571, -0.2146, -0.8022, 0.5572, -0.15, -0.8168, -0.6076, -0.5464, 0.5764, 0.5718, -0.607, -0.5519, 0.9448, -0.2146, 0.2476, -0.6076, -0.5465, 0.5764, 0.9448, -0.2147, 0.2476, 0.6236, -0.6315, 0.4607, -0.9674, -0.2368, 0.08993, -0.9398, -0.3417, -0.01073, 0.7998, -0.5584, 0.2203, -0.5806, -0.8139, -0.02, -0.9674, -0.2368, 0.08991, 0.7998, -0.5585, 0.2202, -0.5806, -0.8139, -0.02002, 0.7997, -0.5585, 0.2202, 0.2603, -0.2929, 0.9201, 0.6237, -0.6315, 0.4607, -0.5806, -0.8139, -0.02, 0.2603, -0.2928, 0.9201, 0.6237, -0.6315, 0.4607, 0.2603, -0.2928, 0.9201, -0.2611, -0.2195, 0.94, -0.6076, -0.5464, 0.5764, 0.6236, -0.6315, 0.4607, -0.2611, -0.2195, 0.94, -0.6958, 0.68, 0.2313, -0.3496, 0.6278, -0.6955, -0.5571, -0.2147, -0.8022, -0.6958, 0.68, 0.2313, -0.5571, -0.2147, -0.8022, -0.6076, -0.5464, 0.5764, -0.6958, 0.68, 0.2313, -0.6076, -0.5465, 0.5764, -0.2611, -0.2195, 0.94, 0.7998, -0.5584, 0.2203, 0.4498, -0.1962, -0.8713, 0.6823, 0.2715, -0.6788, 0.7998, -0.5584, 0.2203, 0.6823, 0.2716, -0.6787, 0.3556, 0.8647, 0.3547, 0.7998, -0.5584, 0.2203, 0.3556, 0.8647, 0.3548, 0.2603, -0.2929, 0.92, -0.2611, -0.2195, 0.94, 0.2603, -0.2928, 0.9201, 0.3556, 0.8647, 0.3547, -0.2611, -0.2195, 0.94, 0.3555, 0.8647, 0.3547, -0.6958, 0.6799, 0.2314, 0.9448, -0.2147, 0.2476, 0.5718, -0.6069, -0.552, 0.5571, -0.15, -0.8168, 0.9448, -0.2147, 0.2475, 0.5571, -0.1499, -0.8168, 0.8307, 0.373, -0.4132, 0.9448, -0.2147, 0.2476, 0.8307, 0.373, -0.4132, 0.5921, 0.7305, -0.3402, -0.8137, 0.5149, -0.2698, -0.2441, -0.2131, -0.946, -0.9398, -0.3416, -0.01074, -0.8137, 0.5148, -0.2698, -0.9398, -0.3416, -0.0107, -0.9674, -0.2368, 0.08992, -0.8137, 0.5148, -0.2698, -0.9674, -0.2368, 0.0899, -0.6294, 0.7337, -0.2562, -0.9674, -0.2368, 0.08989, -0.5806, -0.8139, -0.01997, -0.4168, 0.5824, -0.6979, -0.9674, -0.2367, 0.08991, -0.4168, 0.5824, -0.6979, -0.6294, 0.7337, -0.2562, 0.1746, 0.7321, -0.6585, -0.4168, 0.5824, -0.6979, -0.5806, -0.814, -0.01999, 0.1747, 0.7321, -0.6585, -0.5807, -0.8139, -0.01999, 0.6236, -0.6315, 0.4607, 0.5921, 0.7306, -0.3402, 0.1747, 0.7321, -0.6585, 0.6237, -0.6315, 0.4607, 0.592, 0.7306, -0.3402, 0.6237, -0.6315, 0.4607, 0.9448, -0.2148, 0.2476, 0.7084, 0.688, -0.1576, -0.708, 0.6864, -0.1659, -0.003239, 0.1992, 0.98, -0.7053, -0.6692, 0.2338, 0.7043, -0.6674, 0.242, -0.003348, 0.1991, 0.98, -0.708, 0.6864, -0.1659, -0.7053, -0.6692, 0.2338, -0.003291, 0.1991, 0.98, 0.7043, -0.6674, 0.242, 0.7084, 0.6881, -0.1575, -0.003303, 0.1991, 0.98, 0.708, 0.6864, -0.1659, -0.7084, 0.688, -0.1576, 0.003223, 0.1992, 0.98, -0.7043, -0.6674, 0.242, 0.7053, -0.6692, 0.2337, 0.003364, 0.1991, 0.98, 0.7053, -0.6692, 0.2338, 0.7081, 0.6864, -0.1659, 0.003291, 0.1991, 0.98, -0.7084, 0.6881, -0.1575, -0.7043, -0.6674, 0.242, 0.003253, 0.1991, 0.98, 0.8944, -3.035e-05, 0.4472, 0.7071, 3.394e-05, -0.7071, 0.6667, 0.6667, -0.3333, 0.8944, 1.983e-05, 0.4472, 0.6667, 0.6667, -0.3334, 0.5774, 0.5773, 0.5774, 0.6667, 0.6667, -0.3333, -0.0002711, 0.7071, -0.7071, -2.52e-05, 0.8944, 0.4472, 0.6666, 0.6667, -0.3334, -3.099e-05, 0.8944, 0.4472, 0.5774, 0.5774, 0.5773, -2.11e-05, 0.8944, 0.4472, 0.8944, 4.023e-05, 0.4472, 0.5773, 0.5774, 0.5774, 0.7071, 2.068e-05, -0.7071, -1.731e-05, 0.7071, -0.7071, 0.6667, 0.6666, -0.3333, -0.8165, 0.4082, -0.4083, -0.7071, 0.0002371, -0.7071, -0.8944, -3.667e-05, 0.4472, -0.8165, 0.4083, -0.4082, -0.8944, 2.157e-05, 0.4472, -0.4082, 0.8165, 0.4082, -0.4083, 0.8165, 0.4082, -0.0002385, 0.7071, 0.7071, 2.41e-05, 0.8944, -0.4472, -0.4082, 0.8165, 0.4083, 2.983e-05, 0.8944, -0.4472, -0.8165, 0.4082, -0.4082, -0.8944, 2.602e-05, 0.4472, 1.61e-05, 0.7071, 0.7071, -0.4082, 0.8165, 0.4082, 2.024e-05, 0.8944, -0.4472, -0.7071, 3.144e-05, -0.7071, -0.8165, 0.4082, -0.4082, -0.4723, -0.2262, 0.8519, 0.131, -0.2524, 0.9587, -0.5491, -0.5157, 0.6577, -0.4723, -0.2262, 0.8519, -0.549, -0.5157, 0.6577, 0.3284, -0.9445, -0.003416, 0.131, -0.2524, 0.9587, 0.6448, -0.4911, 0.5857, -0.3606, -0.3012, 0.8827, 0.1309, -0.2524, 0.9587, -0.3606, -0.3012, 0.8827, -0.549, -0.5157, 0.6577, 0.2614, -0.7782, 0.571, -0.4681, -0.1862, -0.8638, -0.4723, -0.2262, 0.8519, 0.2614, -0.7782, 0.571, -0.4723, -0.2262, 0.8519, 0.3284, -0.9445, -0.003419, -0.549, -0.5157, 0.6577, -0.3607, -0.3011, 0.8827, -0.6057, -0.1468, -0.782, 0.3284, -0.9445, -0.003372, 0.3467, -0.5225, -0.7789, 0.2614, -0.7783, 0.571, 0.3285, -0.9445, -0.003412, -0.549, -0.5157, 0.6578, -0.6057, -0.1468, -0.782, 0.3284, -0.9445, -0.003421, -0.6057, -0.1468, -0.782, 0.3467, -0.5225, -0.779, 0.7435, -0.5558, -0.3719, -0.3469, -0.7269, 0.5927, -0.1427, -0.5552, -0.8194, 0.7435, -0.5557, -0.372, -0.1427, -0.5552, -0.8194, 0.5179, -0.1062, -0.8489, -0.3469, -0.7269, 0.5927, -0.275, -0.397, 0.8756, -0.1427, -0.5552, -0.8194, -0.3469, -0.7269, 0.5927, 0.7435, -0.5558, -0.3719, 0.5075, -0.2604, 0.8214, -0.3469, -0.727, 0.5926, 0.5075, -0.2604, 0.8214, -0.275, -0.3971, 0.8756, 0.7435, -0.5557, -0.372, 0.5179, -0.1062, -0.8488, 0.5075, -0.2604, 0.8213, 0.2614, -0.7782, 0.571, 0.3466, -0.5225, -0.779, -0.1426, -0.5552, -0.8194, 0.2614, -0.7782, 0.571, -0.1428, -0.5552, -0.8194, -0.2749, -0.3971, 0.8756, 0.5075, -0.2605, 0.8213, 0.5179, -0.1061, -0.8489, 0.7499, 0.134, -0.6479, 0.5075, -0.2605, 0.8213, 0.7499, 0.134, -0.6479, 0.5363, 0.1231, 0.835, -0.7438, 0.02836, 0.6678, -0.7101, 0.1952, -0.6765, -0.6057, -0.1469, -0.782, -0.7438, 0.02834, 0.6678, -0.6057, -0.1468, -0.782, -0.3606, -0.3012, 0.8827, 0.5362, 0.1232, 0.835, 0.7499, 0.134, -0.6479, 0.6882, 0.1869, -0.701, 0.5362, 0.1232, 0.835, 0.6882, 0.187, -0.701, 0.7037, 0.04881, 0.7088, -0.6497, 0.1776, 0.7392, -0.6798, 0.1345, -0.721, -0.7101, 0.1953, -0.6765, -0.6497, 0.1775, 0.7392, -0.7101, 0.1953, -0.6765, -0.7438, 0.02834, 0.6678, 0.7037, 0.04883, 0.7088, 0.6882, 0.1869, -0.7011, 0.7058, 0.07199, -0.7047, 0.7037, 0.0488, 0.7088, 0.7058, 0.07188, -0.7047, 0.705, 0.04909, 0.7075, -0.7062, 0.0246, 0.7075, -0.7045, 0.07281, -0.7059, -0.6798, 0.1346, -0.721, -0.7062, 0.0246, 0.7075, -0.6798, 0.1346, -0.721, -0.6497, 0.1776, 0.7392, 0.705, 0.04912, 0.7075, 0.7058, 0.0719, -0.7047, 0.6665, 0.2297, -0.7092, 0.705, 0.04917, 0.7075, 0.6665, 0.2297, -0.7092, 0.6271, 0.3164, 0.7118, -0.6708, 0.1961, 0.7153, -0.6204, 0.3494, -0.7021, -0.7046, 0.07279, -0.7059, -0.6708, 0.1961, 0.7153, -0.7046, 0.07279, -0.7059, -0.7063, 0.02455, 0.7075, 0.2822, 0.8962, 0.3425, 0.5658, 0.7497, -0.3432, -0.2402, 0.7763, -0.5828, 0.2822, 0.8962, 0.3425, -0.2401, 0.7763, -0.5829, -0.482, 0.6524, 0.5849, 0.6271, 0.3164, 0.7118, 0.6665, 0.2297, -0.7092, 0.5658, 0.7497, -0.3432, 0.6271, 0.3163, 0.7118, 0.5658, 0.7497, -0.3432, 0.2822, 0.8961, 0.3424, -0.482, 0.6524, 0.5849, -0.2402, 0.7763, -0.5828, -0.6204, 0.3494, -0.7022, -0.482, 0.6524, 0.5849, -0.6204, 0.3493, -0.7022, -0.6708, 0.1961, 0.7153, 0.6665, 0.2298, -0.7092, -0.6205, 0.3493, -0.7021, -0.2402, 0.7763, -0.5828, 0.6665, 0.2297, -0.7092, -0.2402, 0.7763, -0.5828, 0.5658, 0.7497, -0.3433, -0.482, 0.6523, 0.5849, -0.6708, 0.1961, 0.7153, 0.6271, 0.3164, 0.7118, -0.4821, 0.6523, 0.5849, 0.6271, 0.3163, 0.7118, 0.2822, 0.8962, 0.3424, 0.7058, 0.07192, -0.7047, -0.7045, 0.07279, -0.7059, -0.6204, 0.3493, -0.7022, 0.7058, 0.07191, -0.7047, -0.6205, 0.3493, -0.7022, 0.6665, 0.2297, -0.7092, -0.6708, 0.1961, 0.7152, -0.7063, 0.02451, 0.7075, 0.705, 0.04914, 0.7075, -0.6708, 0.1961, 0.7152, 0.705, 0.0491, 0.7075, 0.6271, 0.3164, 0.7118, 0.6882, 0.1869, -0.7011, -0.6798, 0.1345, -0.721, -0.7046, 0.07279, -0.7059, 0.6882, 0.1869, -0.7011, -0.7046, 0.07281, -0.7059, 0.7058, 0.07188, -0.7047, -0.7063, 0.02453, 0.7075, -0.6497, 0.1776, 0.7392, 0.7037, 0.04881, 0.7088, -0.7063, 0.02451, 0.7075, 0.7037, 0.04874, 0.7088, 0.705, 0.04912, 0.7075, 0.7499, 0.134, -0.6479, -0.7101, 0.1952, -0.6765, -0.6798, 0.1345, -0.721, 0.7499, 0.1341, -0.6479, -0.6798, 0.1345, -0.721, 0.6882, 0.187, -0.7011, -0.6497, 0.1776, 0.7392, -0.7438, 0.02837, 0.6678, 0.5362, 0.1231, 0.835, -0.6497, 0.1776, 0.7392, 0.5362, 0.1231, 0.835, 0.7037, 0.04879, 0.7088, 0.5179, -0.1062, -0.8488, -0.6057, -0.1468, -0.782, -0.7101, 0.1952, -0.6765, 0.5179, -0.1062, -0.8488, -0.7101, 0.1952, -0.6765, 0.7499, 0.134, -0.6479, -0.1426, -0.5552, -0.8194, 0.3467, -0.5225, -0.779, -0.6057, -0.1468, -0.782, -0.1427, -0.5552, -0.8194, -0.6057, -0.1468, -0.782, 0.5179, -0.1062, -0.8488, 0.0, -1.0, 9.114e-07, 0.0, -1.0, 9.114e-07, 0.0, -1.0, 9.114e-07, 0.0, -1.0, 0.0, 0.0, -1.0, 0.0, 0.0, -1.0, 0.0, 0.0, -1.0, 0.0, 0.0, -1.0, 0.0, 0.0, -1.0, 0.0, 0.0, -1.0, 3.482e-07, 0.0, -1.0, 3.482e-07, 0.0, -1.0, 3.482e-07, 0.0, -1.0, 0.0, 0.0, -1.0, 0.0, 0.0, -1.0, 0.0])] * 3)])
me_gr_hull = bpy.data.meshes.new('GR_Hull')
me_gr_hull.from_pydata([(6.529, -14.17, 4.772), (3.914, -14.17, 4.772), (3.914, -13.93, 4.796), (3.914, -12.71, 4.915), (6.529, -13.93, 4.796), (6.529, -12.71, 4.915), (3.914, -14.65, 4.248), (3.914, -14.05, 3.866), (3.914, -14.77, 3.961), (3.914, -14.41, 3.58), (6.529, -14.77, 3.961), (6.529, -14.41, 3.58), (6.529, -13.93, 2.745), (3.914, -13.93, 2.745), (3.914, -13.56, 4.176), (3.914, -12.71, 4.772), (3.862, -10.05, -0.04493), (3.914, -10.66, 2.03), (6.529, -10.66, 2.03), (6.529, -10.05, -0.04493), (-3.932, -14.17, 4.772), (-6.547, -14.17, 4.772), (-6.547, -13.93, 4.796), (-3.932, -13.93, 4.796), (-3.932, -12.71, 4.915), (-6.547, -12.71, 4.915), (-3.932, -14.05, 3.866), (-3.932, -14.65, 4.248), (-6.547, 11.5, -0.04493), (-3.932, 11.5, -0.04493), (-3.932, 15.01, 1.934), (-6.547, 15.01, 1.934), (-3.932, 15.74, 2.841), (-6.547, 15.74, 2.841), (3.862, 15.01, 1.934), (6.529, 15.01, 1.934), (6.529, 15.74, 2.841), (3.862, 15.74, 2.841), (3.862, 11.5, -0.04493), (6.529, 11.5, -0.04493), (-3.829, 15.98, 1.791), (-3.829, 15.98, 3.938), (-6.495, 15.98, 3.938), (-6.495, 15.98, 1.791), (6.426, 15.98, 3.938), (3.76, 15.98, 3.938), (3.76, 15.98, 1.791), (6.426, 15.98, 1.791), (-3.932, -14.41, 3.58), (-3.932, -14.77, 3.961), (-6.547, -14.41, 3.58), (-6.547, -14.77, 3.961), (-6.547, -10.66, 2.03), (-6.547, -5.57, 2.03), (-6.547, -5.57, 4.248), (-6.547, -13.93, 2.745), (6.529, -5.57, 2.03), (6.529, -5.57, 4.248), (-3.932, -13.93, 2.745), (-3.419, -14.17, 4.772), (-3.624, -14.17, 4.414), (-3.624, -13.32, 4.414), (-3.419, -13.32, 4.772), (-3.419, -14.17, 4.057), (-3.419, -13.32, 4.057), (-2.957, -14.17, 4.057), (-2.957, -13.32, 4.057), (-2.752, -14.17, 4.414), (-2.752, -13.32, 4.414), (-2.957, -14.17, 4.772), (-2.957, -13.32, 4.772), (3.606, -13.32, 4.414), (3.606, -14.17, 4.414), (3.35, -14.17, 4.772), (3.35, -13.32, 4.772), (3.35, -13.32, 4.057), (3.35, -14.17, 4.057), (2.888, -13.32, 4.057), (2.888, -14.17, 4.057), (2.683, -13.32, 4.414), (2.683, -14.17, 4.414), (2.888, -13.32, 4.772), (2.888, -14.17, 4.772), (-6.29, -12.96, 5.225), (-6.393, -12.84, 4.868), (-5.931, -12.84, 4.868), (-5.983, -12.96, 5.225), (-6.29, -13.32, 5.225), (-6.393, -13.2, 4.677), (-5.983, -13.32, 5.225), (-5.931, -13.2, 4.677), (5.965, -12.96, 5.225), (5.862, -12.84, 4.868), (6.323, -12.84, 4.868), (6.221, -12.96, 5.225), (6.323, -13.2, 4.677), (6.221, -13.32, 5.225), (5.862, -13.2, 4.677), (5.965, -13.32, 5.225), (-2.803, -13.32, 4.462), (-3.573, -13.32, 4.462), (-3.573, -13.56, 4.844), (-2.803, -13.56, 4.844), (-3.573, -12.96, 4.844), (-2.803, -12.96, 4.844), (3.503, -13.56, 4.844), (3.503, -13.32, 4.462), (2.734, -13.32, 4.462), (2.734, -13.56, 4.844), (3.503, -12.96, 4.844), (2.734, -12.96, 4.844), (-3.932, -13.56, 4.176), (-3.932, -12.71, 4.772), (6.529, -5.57, 5.559), (6.529, 16.1, 6.036), (6.529, 16.1, 4.248), (-6.547, -5.57, 5.559), (-6.547, 16.1, 4.248), (-6.547, 16.1, 6.036), (-3.932, -5.57, -0.04493), (-3.932, -5.57, 2.03), (-3.932, -10.05, -0.04493), (-3.932, -10.66, 2.03), (3.862, -5.57, -0.04493), (3.862, -5.57, 2.03), (-6.547, -5.57, -0.04493), (-6.547, -10.05, -0.04493), (6.529, -5.57, -0.04493), (3.862, 16.1, 6.036), (3.862, 16.1, 4.248), (-3.932, 16.1, 4.248), (-3.932, 16.1, 6.036)], [], [(2, 1, 0), (3, 2, 0), (3, 0, 4), (3, 4, 5), (2, 7, 6), (2, 6, 1), (6, 0, 1), (9, 8, 6), (9, 6, 7), (11, 10, 8), (11, 8, 9), (4, 0, 10), (4, 10, 11), (13, 12, 11), (13, 11, 9), (14, 7, 2), (15, 14, 2), (15, 2, 3), (17, 16, 13), (12, 19, 18), (8, 10, 0), (8, 0, 6), (13, 16, 19), (13, 19, 12), (22, 21, 20), (22, 20, 23), (22, 23, 24), (22, 24, 25), (27, 26, 23), (27, 23, 20), (21, 27, 20), (30, 29, 28), (30, 28, 31), (32, 30, 31), (32, 31, 33), (36, 35, 34), (36, 34, 37), (35, 39, 38), (35, 38, 34), (42, 41, 40), (42, 40, 43), (46, 45, 44), (46, 44, 47), (27, 49, 48), (27, 48, 26), (49, 51, 50), (49, 50, 48), (51, 21, 22), (51, 22, 50), (54, 53, 52), (54, 52, 55), (54, 55, 50), (11, 12, 18), (11, 18, 56), (11, 56, 57), (50, 55, 58), (50, 58, 48), (54, 50, 22), (11, 57, 4), (9, 7, 26), (9, 26, 48), (61, 60, 59), (61, 59, 62), (64, 63, 60), (64, 60, 61), (66, 65, 63), (66, 63, 64), (68, 67, 65), (68, 65, 66), (70, 69, 67), (70, 67, 68), (62, 59, 69), (62, 69, 70), (63, 65, 67), (63, 67, 69), (63, 69, 59), (63, 59, 60), (62, 70, 68), (62, 68, 66), (62, 66, 64), (62, 64, 61), (73, 72, 71), (73, 71, 74), (72, 76, 75), (72, 75, 71), (76, 78, 77), (76, 77, 75), (78, 80, 79), (78, 79, 77), (80, 82, 81), (80, 81, 79), (82, 73, 74), (82, 74, 81), (73, 82, 80), (73, 80, 78), (73, 78, 76), (73, 76, 72), (75, 77, 79), (75, 79, 81), (75, 81, 74), (75, 74, 71), (85, 84, 83), (85, 83, 86), (84, 88, 87), (84, 87, 83), (88, 90, 89), (88, 89, 87), (90, 85, 86), (90, 86, 89), (87, 89, 86), (87, 86, 83), (93, 92, 91), (93, 91, 94), (95, 93, 94), (95, 94, 96), (96, 98, 97), (96, 97, 95), (92, 97, 98), (92, 98, 91), (91, 98, 96), (91, 96, 94), (101, 100, 99), (101, 99, 102), (103, 100, 101), (104, 103, 101), (104, 101, 102), (99, 104, 102), (107, 106, 105), (107, 105, 108), (106, 109, 105), (105, 109, 110), (105, 110, 108), (110, 107, 108), (14, 111, 26), (14, 26, 7), (23, 26, 111), (23, 111, 112), (23, 112, 24), (112, 15, 3), (112, 3, 24), (4, 57, 113), (4, 113, 5), (114, 113, 57), (114, 57, 115), (117, 54, 116), (117, 116, 118), (25, 116, 54), (25, 54, 22), (119, 29, 30), (119, 30, 120), (121, 119, 120), (121, 120, 122), (34, 38, 123), (34, 123, 124), (123, 16, 17), (123, 17, 124), (34, 124, 120), (34, 120, 30), (122, 120, 124), (122, 124, 17), (31, 28, 125), (31, 125, 53), (125, 126, 52), (125, 52, 53), (127, 39, 35), (127, 35, 56), (19, 127, 56), (19, 56, 18), (29, 119, 125), (29, 125, 28), (126, 125, 119), (126, 119, 121), (39, 127, 123), (39, 123, 38), (16, 123, 127), (16, 127, 19), (117, 33, 31), (117, 31, 53), (117, 53, 54), (56, 35, 36), (56, 36, 115), (56, 115, 57), (114, 118, 116), (114, 116, 113), (25, 5, 113), (25, 113, 116), (128, 114, 115), (128, 115, 129), (15, 112, 111), (15, 111, 14), (118, 131, 130), (118, 130, 117), (131, 128, 129), (131, 129, 130), (121, 122, 58), (122, 17, 13), (122, 13, 58), (37, 34, 30), (37, 30, 32), (126, 55, 52), (21, 51, 49), (21, 49, 27), (33, 117, 130), (33, 130, 32), (115, 36, 37), (115, 37, 129), (37, 32, 130), (37, 130, 129), (126, 121, 58), (126, 58, 55), (9, 48, 58), (9, 58, 13)])
_uv = me_gr_hull.uv_layers.new(name='UVMap')
_uv.uv.foreach_set('vector', [0.5469, 0.02344, 0.5469, 0.01562, 0.6016, 0.01562, 0.5469, 0.04688, 0.5469, 0.02344, 0.6016, 0.01562, 0.5469, 0.04688, 0.6016, 0.01562, 0.6016, 0.02344, 0.5469, 0.04688, 0.6016, 0.02344, 0.6055, 0.04688, 0.5469, 0.02344, 0.5469, 0.01953, 0.5469, 0.007813, 0.5469, 0.02344, 0.5469, 0.007813, 0.5469, 0.01562, 0.5469, 0.007813, 0.6016, 0.01562, 0.5469, 0.01562, 0.5469, 0.01172, 0.5469, 0.003906, 0.5469, 0.007813, 0.5469, 0.01172, 0.5469, 0.007813, 0.5469, 0.01953, 0.6016, 0.01172, 0.6016, 0.003906, 0.5469, 0.003906, 0.6016, 0.01172, 0.5469, 0.003906, 0.5469, 0.01172, 0.6016, 0.02344, 0.6016, 0.01562, 0.6016, 0.003906, 0.6016, 0.02344, 0.6016, 0.003906, 0.6016, 0.01172, 0.2461, 0.6602, 0.3086, 0.6602, 0.3086, 0.668, 0.2461, 0.6602, 0.3086, 0.668, 0.2461, 0.668, 0.5469, 0.03125, 0.5469, 0.01953, 0.5469, 0.02344, 0.5469, 0.04688, 0.5469, 0.03125, 0.5469, 0.02344, 0.5469, 0.04688, 0.5469, 0.02344, 0.5469, 0.04688, 0.1094, 0.8516, 0.125, 0.7812, 0.01562, 0.8789, 0.01562, 0.8789, 0.125, 0.7812, 0.1094, 0.8516, 0.5469, 0.003906, 0.6016, 0.003906, 0.6016, 0.01562, 0.5469, 0.003906, 0.6016, 0.01562, 0.5469, 0.007813, 0.2461, 0.6602, 0.2461, 0.5742, 0.3086, 0.5742, 0.2461, 0.6602, 0.3086, 0.5742, 0.3086, 0.6602, 0.3203, 0.02344, 0.3203, 0.01562, 0.375, 0.01562, 0.3203, 0.02344, 0.375, 0.01562, 0.375, 0.02344, 0.3203, 0.02344, 0.375, 0.02344, 0.375, 0.04688, 0.3203, 0.02344, 0.375, 0.04688, 0.3203, 0.04688, 0.375, 0.007813, 0.375, 0.01953, 0.375, 0.02344, 0.375, 0.007813, 0.375, 0.02344, 0.375, 0.01562, 0.3203, 0.01562, 0.375, 0.007813, 0.375, 0.01562, 0.0625, 0.01953, 0.0625, 0.09375, 0.003906, 0.09375, 0.0625, 0.01953, 0.003906, 0.09375, 0.003906, 0.01953, 0.2461, 0.7031, 0.2461, 0.6836, 0.3086, 0.6836, 0.2461, 0.7031, 0.3086, 0.6836, 0.3086, 0.7031, 0.003906, 0.7031, 0.003906, 0.6836, 0.0625, 0.6836, 0.003906, 0.7031, 0.0625, 0.6836, 0.0625, 0.7031, 0.3086, 0.01953, 0.3086, 0.09375, 0.2461, 0.09375, 0.3086, 0.01953, 0.2461, 0.09375, 0.2461, 0.01953, 0.3047, 0.7227, 0.2422, 0.7227, 0.2422, 0.6836, 0.3047, 0.7227, 0.2422, 0.6836, 0.3047, 0.6836, 0.06641, 0.6836, 0.06641, 0.7227, 0.003906, 0.7227, 0.06641, 0.6836, 0.003906, 0.7227, 0.003906, 0.6836, 0.375, 0.007813, 0.375, 0.003906, 0.375, 0.01172, 0.375, 0.007813, 0.375, 0.01172, 0.375, 0.01953, 0.375, 0.003906, 0.3203, 0.003906, 0.3203, 0.01172, 0.375, 0.003906, 0.3203, 0.01172, 0.375, 0.01172, 0.3203, 0.003906, 0.3203, 0.01562, 0.3203, 0.02344, 0.3203, 0.003906, 0.3203, 0.02344, 0.3203, 0.01172, 0.2539, 0.9297, 0.2539, 0.8516, 0.1094, 0.8516, 0.2539, 0.9297, 0.1094, 0.8516, 0.01562, 0.8789, 0.2539, 0.9297, 0.01562, 0.8789, 0.003906, 0.9062, 0.003906, 0.9062, 0.01562, 0.8789, 0.1094, 0.8516, 0.003906, 0.9062, 0.1094, 0.8516, 0.2539, 0.8516, 0.003906, 0.9062, 0.2539, 0.8516, 0.2539, 0.9297, 0.003906, 0.6719, 0.003906, 0.6602, 0.0625, 0.6602, 0.003906, 0.6719, 0.0625, 0.6602, 0.0625, 0.668, 0.2539, 0.9297, 0.003906, 0.9062, 0.01562, 0.9492, 0.003906, 0.9062, 0.2539, 0.9297, 0.01562, 0.9492, 0.5469, 0.01172, 0.5469, 0.01953, 0.375, 0.01953, 0.5469, 0.01172, 0.375, 0.01953, 0.375, 0.01172, 0.3828, 0.03516, 0.3828, 0.01562, 0.3867, 0.01562, 0.3828, 0.03516, 0.3867, 0.01562, 0.3867, 0.03516, 0.3867, 0.03516, 0.3867, 0.01562, 0.3828, 0.01562, 0.3867, 0.03516, 0.3828, 0.01562, 0.3828, 0.03516, 0.3984, 0.03516, 0.3984, 0.01562, 0.3867, 0.01562, 0.3984, 0.03516, 0.3867, 0.01562, 0.3867, 0.03516, 0.4023, 0.03516, 0.4023, 0.01562, 0.3984, 0.01562, 0.4023, 0.03516, 0.3984, 0.01562, 0.3984, 0.03516, 0.3984, 0.03516, 0.3984, 0.01562, 0.4023, 0.01562, 0.3984, 0.03516, 0.4023, 0.01562, 0.4023, 0.03516, 0.3867, 0.03516, 0.3867, 0.01562, 0.3984, 0.01562, 0.3867, 0.03516, 0.3984, 0.01562, 0.3984, 0.03516, 0.8906, 0.9531, 0.8984, 0.9531, 0.8984, 0.9688, 0.8906, 0.9531, 0.8984, 0.9688, 0.8984, 0.9844, 0.8906, 0.9531, 0.8984, 0.9844, 0.8906, 0.9844, 0.8906, 0.9531, 0.8906, 0.9844, 0.8906, 0.9688, 0.3867, 0.03516, 0.3984, 0.03516, 0.4023, 0.03516, 0.3867, 0.03516, 0.4023, 0.03516, 0.3984, 0.03516, 0.3867, 0.03516, 0.3984, 0.03516, 0.3867, 0.03516, 0.3867, 0.03516, 0.3867, 0.03516, 0.3828, 0.03516, 0.5352, 0.01562, 0.5391, 0.01562, 0.5391, 0.03516, 0.5352, 0.01562, 0.5391, 0.03516, 0.5352, 0.03516, 0.5391, 0.01562, 0.5352, 0.01562, 0.5352, 0.03516, 0.5391, 0.01562, 0.5352, 0.03516, 0.5391, 0.03516, 0.5352, 0.01562, 0.5234, 0.01562, 0.5234, 0.03516, 0.5352, 0.01562, 0.5234, 0.03516, 0.5352, 0.03516, 0.5234, 0.01562, 0.5195, 0.01562, 0.5195, 0.03516, 0.5234, 0.01562, 0.5195, 0.03516, 0.5234, 0.03516, 0.5195, 0.01562, 0.5234, 0.01562, 0.5234, 0.03516, 0.5195, 0.01562, 0.5234, 0.03516, 0.5195, 0.03516, 0.5234, 0.01562, 0.5352, 0.01562, 0.5352, 0.03516, 0.5234, 0.01562, 0.5352, 0.03516, 0.5234, 0.03516, 0.9844, 0.9844, 0.9766, 0.9844, 0.9766, 0.9688, 0.9844, 0.9844, 0.9766, 0.9688, 0.9766, 0.9531, 0.9844, 0.9844, 0.9766, 0.9531, 0.9844, 0.9531, 0.9844, 0.9844, 0.9844, 0.9531, 0.9883, 0.9688, 0.5352, 0.03516, 0.5234, 0.03516, 0.5195, 0.03516, 0.5352, 0.03516, 0.5195, 0.03516, 0.5234, 0.03516, 0.5352, 0.03516, 0.5234, 0.03516, 0.5352, 0.03516, 0.5352, 0.03516, 0.5352, 0.03516, 0.5391, 0.03516, 0.04688, 0.9531, 0.04688, 0.9531, 0.04297, 0.9648, 0.04688, 0.9531, 0.04297, 0.9648, 0.04297, 0.9648, 0.04688, 0.9531, 0.03516, 0.9453, 0.03516, 0.9648, 0.04688, 0.9531, 0.03516, 0.9648, 0.04297, 0.9648, 0.8906, 0.8867, 0.8906, 0.8867, 0.8906, 0.918, 0.8906, 0.8867, 0.8906, 0.918, 0.8906, 0.918, 0.03516, 0.9453, 0.04688, 0.9531, 0.04297, 0.9648, 0.03516, 0.9453, 0.04297, 0.9648, 0.03516, 0.9648, 0.3242, 0.03516, 0.332, 0.03516, 0.332, 0.04297, 0.3242, 0.03516, 0.332, 0.04297, 0.3242, 0.04297, 0.04688, 0.9531, 0.04688, 0.9531, 0.04297, 0.9648, 0.04688, 0.9531, 0.04297, 0.9648, 0.04297, 0.9648, 0.03516, 0.9453, 0.04688, 0.9531, 0.04297, 0.9648, 0.03516, 0.9453, 0.04297, 0.9648, 0.03516, 0.9648, 0.9883, 0.918, 0.9883, 0.918, 0.9883, 0.8867, 0.9883, 0.918, 0.9883, 0.8867, 0.9922, 0.8867, 0.04688, 0.9531, 0.03516, 0.9453, 0.03516, 0.9648, 0.04688, 0.9531, 0.03516, 0.9648, 0.04297, 0.9648, 0.5898, 0.04297, 0.5898, 0.03516, 0.5977, 0.03516, 0.5898, 0.04297, 0.5977, 0.03516, 0.5977, 0.04297, 0.3828, 0.02734, 0.3828, 0.03516, 0.3984, 0.03516, 0.3828, 0.02734, 0.3984, 0.03516, 0.3984, 0.02734, 0.3828, 0.04297, 0.3828, 0.03516, 0.3828, 0.02734, 0.3984, 0.04297, 0.3828, 0.04297, 0.3828, 0.02734, 0.3984, 0.04297, 0.3828, 0.02734, 0.3984, 0.02734, 0.3984, 0.03516, 0.3984, 0.04297, 0.3984, 0.02734, 0.5195, 0.03516, 0.5391, 0.03516, 0.5391, 0.02734, 0.5195, 0.03516, 0.5391, 0.02734, 0.5195, 0.02734, 0.5391, 0.03516, 0.5391, 0.04297, 0.5391, 0.02734, 0.5391, 0.02734, 0.5391, 0.04297, 0.5195, 0.04297, 0.5391, 0.02734, 0.5195, 0.04297, 0.5195, 0.02734, 0.5195, 0.04297, 0.5195, 0.03516, 0.5195, 0.02734, 0.5469, 0.03125, 0.375, 0.03125, 0.375, 0.01953, 0.5469, 0.03125, 0.375, 0.01953, 0.5469, 0.01953, 0.375, 0.02344, 0.375, 0.01953, 0.375, 0.03125, 0.375, 0.02344, 0.375, 0.03125, 0.375, 0.04688, 0.375, 0.02344, 0.375, 0.04688, 0.375, 0.04688, 0.375, 0.04688, 0.5469, 0.04688, 0.5469, 0.04688, 0.375, 0.04688, 0.5469, 0.04688, 0.375, 0.04688, 0.01562, 0.9492, 0.2539, 0.9297, 0.2539, 0.9766, 0.01562, 0.9492, 0.2539, 0.9766, 0.05078, 0.9531, 0.8711, 0.9961, 0.2539, 0.9766, 0.2539, 0.9297, 0.8711, 0.9961, 0.2539, 0.9297, 0.8672, 0.9297, 0.8672, 0.9297, 0.2539, 0.9297, 0.2539, 0.9766, 0.8672, 0.9297, 0.2539, 0.9766, 0.8711, 0.9961, 0.05078, 0.9531, 0.2539, 0.9766, 0.2539, 0.9297, 0.05078, 0.9531, 0.2539, 0.9297, 0.01562, 0.9492, 0.2539, 0.7812, 0.7383, 0.7812, 0.8359, 0.8516, 0.2539, 0.7812, 0.8359, 0.8516, 0.2539, 0.8516, 0.125, 0.7812, 0.2539, 0.7812, 0.2539, 0.8516, 0.125, 0.7812, 0.2539, 0.8516, 0.1094, 0.8516, 0.8359, 0.8516, 0.7383, 0.7812, 0.2539, 0.7812, 0.8359, 0.8516, 0.2539, 0.7812, 0.2539, 0.8516, 0.2539, 0.7812, 0.125, 0.7812, 0.1094, 0.8516, 0.2539, 0.7812, 0.1094, 0.8516, 0.2539, 0.8516, 0.2461, 0.01953, 0.2461, 0.4727, 0.0625, 0.4727, 0.2461, 0.01953, 0.0625, 0.4727, 0.0625, 0.01953, 0.0625, 0.5859, 0.0625, 0.4727, 0.2461, 0.4727, 0.0625, 0.5859, 0.2461, 0.4727, 0.2461, 0.5859, 0.8359, 0.8516, 0.7383, 0.7812, 0.2539, 0.7812, 0.8359, 0.8516, 0.2539, 0.7812, 0.2539, 0.8516, 0.2539, 0.7812, 0.125, 0.7812, 0.1094, 0.8516, 0.2539, 0.7812, 0.1094, 0.8516, 0.2539, 0.8516, 0.2539, 0.7812, 0.7383, 0.7812, 0.8359, 0.8516, 0.2539, 0.7812, 0.8359, 0.8516, 0.2539, 0.8516, 0.125, 0.7812, 0.2539, 0.7812, 0.2539, 0.8516, 0.125, 0.7812, 0.2539, 0.8516, 0.1094, 0.8516, 0.0625, 0.09375, 0.0625, 0.4727, 0.003906, 0.4727, 0.0625, 0.09375, 0.003906, 0.4727, 0.003906, 0.09375, 0.003906, 0.5742, 0.003906, 0.4727, 0.0625, 0.4727, 0.003906, 0.5742, 0.0625, 0.4727, 0.0625, 0.5742, 0.3086, 0.09375, 0.3086, 0.4727, 0.2461, 0.4727, 0.3086, 0.09375, 0.2461, 0.4727, 0.2461, 0.09375, 0.2461, 0.5742, 0.2461, 0.4727, 0.3086, 0.4727, 0.2461, 0.5742, 0.3086, 0.4727, 0.3086, 0.5742, 0.8672, 0.9297, 0.8555, 0.8828, 0.8359, 0.8516, 0.8672, 0.9297, 0.8359, 0.8516, 0.2539, 0.8516, 0.8672, 0.9297, 0.2539, 0.8516, 0.2539, 0.9297, 0.2539, 0.8516, 0.8359, 0.8516, 0.8555, 0.8828, 0.2539, 0.8516, 0.8555, 0.8828, 0.8672, 0.9297, 0.2539, 0.8516, 0.8672, 0.9297, 0.2539, 0.9297, 0.6016, 0.6719, 0.3203, 0.6719, 0.3203, 0.2031, 0.6016, 0.6719, 0.3203, 0.2031, 0.6055, 0.2031, 0.3203, 0.04688, 0.6055, 0.04688, 0.6055, 0.2031, 0.3203, 0.04688, 0.6055, 0.2031, 0.3203, 0.2031, 0.0625, 0.7656, 0.003906, 0.7656, 0.003906, 0.7305, 0.0625, 0.7656, 0.003906, 0.7305, 0.0625, 0.7305, 0.5469, 0.04688, 0.375, 0.04688, 0.375, 0.03125, 0.5469, 0.04688, 0.375, 0.03125, 0.5469, 0.03125, 0.3086, 0.7656, 0.2461, 0.7656, 0.2461, 0.7305, 0.3086, 0.7656, 0.2461, 0.7305, 0.3086, 0.7305, 0.2461, 0.7656, 0.0625, 0.7656, 0.0625, 0.7305, 0.2461, 0.7656, 0.0625, 0.7305, 0.2461, 0.7305, 0.125, 0.7812, 0.1094, 0.8516, 0.01562, 0.8789, 0.0625, 0.5859, 0.2461, 0.5859, 0.2461, 0.6602, 0.0625, 0.5859, 0.2461, 0.6602, 0.0625, 0.6602, 0.2461, 0.003906, 0.2461, 0.01953, 0.0625, 0.01953, 0.2461, 0.003906, 0.0625, 0.01953, 0.0625, 0.003906, 0.125, 0.7812, 0.01562, 0.8789, 0.1094, 0.8516, 0.3203, 0.01562, 0.3203, 0.003906, 0.375, 0.003906, 0.3203, 0.01562, 0.375, 0.003906, 0.375, 0.007813, 0.3086, 0.7031, 0.3086, 0.7305, 0.2461, 0.7305, 0.3086, 0.7031, 0.2461, 0.7305, 0.2461, 0.7031, 0.003906, 0.7305, 0.003906, 0.7031, 0.0625, 0.7031, 0.003906, 0.7305, 0.0625, 0.7031, 0.0625, 0.7305, 0.0625, 0.7031, 0.2461, 0.7031, 0.2461, 0.7305, 0.0625, 0.7031, 0.2461, 0.7305, 0.0625, 0.7305, 0.003906, 0.5742, 0.0625, 0.5742, 0.0625, 0.6602, 0.003906, 0.5742, 0.0625, 0.6602, 0.003906, 0.6602, 0.2461, 0.668, 0.0625, 0.668, 0.0625, 0.6602, 0.2461, 0.668, 0.0625, 0.6602, 0.2461, 0.6602])
me_gr_hull.materials.append(mat_base)
me_gr_hull.use_remesh_preserve_volume = False
me_gr_hull.use_remesh_preserve_attributes = False
me_gr_hull.use_mirror_vertex_groups = False
me_gr_hull.update()
me_gr_hull.normals_split_custom_set([tuple(v) for v in zip(*[iter([-0.9285, -0.03647, 0.3696, -0.4717, -0.3928, 0.7894, 0.1982, -0.4985, 0.8439, -0.2567, -0.5888, 0.7664, -0.9285, -0.03641, 0.3696, 0.1982, -0.4985, 0.8439, -0.2567, -0.5888, 0.7664, 0.1982, -0.4985, 0.8439, 0.9285, -0.03643, 0.3696, -0.2567, -0.5889, 0.7664, 0.9285, -0.03635, 0.3696, 0.4472, -0.08396, 0.8905, -0.9285, -0.03641, 0.3696, -0.8324, -0.3213, 0.4516, -0.8933, -0.3776, 0.2438, -0.9285, -0.03641, 0.3696, -0.8933, -0.3776, 0.2437, -0.4717, -0.3929, 0.7894, -0.8933, -0.3776, 0.2437, 0.1982, -0.4985, 0.8439, -0.4717, -0.3928, 0.7894, -0.3988, -0.9086, -0.1245, -0.2737, -0.9545, -0.1183, -0.8933, -0.3776, 0.2438, -0.3988, -0.9086, -0.1245, -0.8933, -0.3776, 0.2437, -0.8324, -0.3213, 0.4516, 0.783, -0.4977, -0.3732, 0.7946, -0.6061, -0.03622, -0.2736, -0.9545, -0.1184, 0.783, -0.4977, -0.3732, -0.2737, -0.9545, -0.1184, -0.3988, -0.9085, -0.1245, 0.9285, -0.03641, 0.3696, 0.1982, -0.4985, 0.8439, 0.7946, -0.6061, -0.03621, 0.9285, -0.03637, 0.3696, 0.7946, -0.6061, -0.03625, 0.783, -0.4978, -0.3731, -0.1506, -0.6304, -0.7616, 0.715, -0.5181, -0.4695, 0.783, -0.4977, -0.3732, -0.1506, -0.6304, -0.7616, 0.783, -0.4978, -0.3731, -0.3988, -0.9086, -0.1244, -0.5548, -0.4587, 0.6941, -0.8324, -0.3213, 0.4516, -0.9285, -0.03641, 0.3696, -0.5949, -0.6397, 0.4867, -0.5548, -0.4587, 0.6941, -0.9285, -0.03638, 0.3696, -0.5949, -0.6397, 0.4866, -0.9285, -0.03637, 0.3696, -0.2567, -0.5888, 0.7665, -0.8399, -0.06106, -0.5393, -0.5783, -0.1673, -0.7985, -0.1506, -0.6303, -0.7616, 0.7149, -0.518, -0.4696, 0.7224, -0.2815, -0.6316, 1.0, 3.004e-07, 5.82e-07, -0.2737, -0.9545, -0.1184, 0.7946, -0.6061, -0.03627, 0.1982, -0.4985, 0.8439, -0.2737, -0.9545, -0.1183, 0.1982, -0.4985, 0.8439, -0.8933, -0.3776, 0.2438, -0.1506, -0.6304, -0.7615, -0.5783, -0.1674, -0.7984, 0.7224, -0.2814, -0.6316, -0.1506, -0.6304, -0.7615, 0.7224, -0.2814, -0.6316, 0.715, -0.5181, -0.4695, -0.7071, -0.06935, 0.7037, -0.2841, -0.6637, 0.692, 0.3336, -0.3104, 0.8902, -0.7071, -0.06928, 0.7037, 0.3335, -0.3104, 0.8902, 0.9285, -0.03644, 0.3696, -0.7071, -0.06948, 0.7037, 0.9285, -0.03635, 0.3696, 0.3955, -0.473, 0.7873, -0.7071, -0.06924, 0.7037, 0.3955, -0.4731, 0.7873, -0.5547, -0.07696, 0.8285, 0.8933, -0.3775, 0.2438, 0.6005, -0.4635, 0.6516, 0.9285, -0.03643, 0.3696, 0.8933, -0.3776, 0.2437, 0.9285, -0.03641, 0.3696, 0.3336, -0.3104, 0.8901, -0.2841, -0.6637, 0.692, 0.8933, -0.3776, 0.2437, 0.3335, -0.3104, 0.8902, 0.3317, 0.5504, -0.7662, 0.3247, 0.1594, -0.9323, -0.3247, 0.3189, -0.8904, 0.3317, 0.5504, -0.7662, -0.3247, 0.3189, -0.8904, -0.8046, 0.4127, -0.4269, -5.417e-06, 0.8741, -0.4857, 0.3318, 0.5504, -0.7662, -0.8047, 0.4126, -0.4269, 1.11e-05, 0.8741, -0.4857, -0.8046, 0.4126, -0.4269, -0.322, 0.8747, -0.3623, 0.5624, 0.7111, -0.422, 0.7128, 0.4187, -0.5626, -0.3405, 0.4805, -0.8082, 0.5624, 0.711, -0.4221, -0.3405, 0.4805, -0.8082, 1.15e-05, 0.9075, -0.4201, 0.7128, 0.4187, -0.5626, 0.3247, 0.1594, -0.9323, -0.3247, 0.3189, -0.8904, 0.7128, 0.4188, -0.5626, -0.3247, 0.3189, -0.8904, -0.3405, 0.4805, -0.8082, 0.0, 1.0, 0.0, 0.0, 1.0, 0.0, 0.0, 1.0, 0.0, 0.0, 1.0, 0.0, 0.0, 1.0, 0.0, 0.0, 1.0, 0.0, 0.0, 1.0, 0.0, 0.0, 1.0, 0.0, 0.0, 1.0, 0.0, 0.0, 1.0, 0.0, 0.0, 1.0, 0.0, 0.0, 1.0, 0.0, 0.8933, -0.3776, 0.2437, 0.2737, -0.9545, -0.1184, 0.5295, -0.8136, -0.2402, 0.8933, -0.3776, 0.2437, 0.5295, -0.8136, -0.2403, 0.6005, -0.4635, 0.6516, 0.2737, -0.9545, -0.1184, -0.7946, -0.6061, -0.03622, -0.6027, -0.6385, -0.4787, 0.2737, -0.9545, -0.1184, -0.6026, -0.6385, -0.4787, 0.5295, -0.8135, -0.2403, -0.7946, -0.6061, -0.03623, -0.2841, -0.6637, 0.6919, -0.7071, -0.0693, 0.7037, -0.7946, -0.6061, -0.03626, -0.7071, -0.06927, 0.7037, -0.6027, -0.6385, -0.4786, -1.0, -1.691e-07, 0.0, -1.0, -1.691e-07, 0.0, -1.0, -1.691e-07, 0.0, -1.0, -1.752e-07, -2.863e-07, -1.0, -1.752e-07, -2.863e-07, -0.8377, -0.4047, -0.3668, -1.0, 0.0, -5.998e-08, -0.8377, -0.4047, -0.3667, -0.6027, -0.6385, -0.4787, 0.783, -0.4977, -0.3732, 0.7149, -0.5181, -0.4695, 1.0, 4.003e-07, 1.939e-07, 0.783, -0.4977, -0.3732, 1.0, 2.42e-07, -1.611e-07, 1.0, 2.42e-07, -1.611e-07, 0.783, -0.4978, -0.3731, 1.0, 1.946e-07, 0.0, 1.0, 1.946e-07, 0.0, -0.6026, -0.6385, -0.4787, -0.8377, -0.4047, -0.3668, 0.1479, -0.7165, -0.6818, -0.6027, -0.6385, -0.4786, 0.148, -0.7165, -0.6818, 0.5295, -0.8136, -0.2403, -1.0, -1.829e-07, 4.43e-08, -0.6027, -0.6385, -0.4787, -0.7071, -0.06928, 0.7037, 0.783, -0.4977, -0.3731, 1.0, 2.287e-07, -8.86e-08, 0.9285, -0.0364, 0.3696, -0.3988, -0.9086, -0.1245, -0.8323, -0.3213, 0.4516, 0.6005, -0.4636, 0.6516, -0.3988, -0.9085, -0.1244, 0.6005, -0.4635, 0.6516, 0.5294, -0.8136, -0.2404, -0.919, 0.3531, 0.1756, -0.9189, -0.3531, -0.1756, -0.5234, -0.6033, 0.6017, -0.919, 0.3531, 0.1756, -0.5234, -0.6033, 0.6017, -0.1809, 0.8342, 0.5209, -0.5234, 0.6033, -0.6017, -0.1809, -0.8342, -0.5209, -0.919, -0.3531, -0.1756, -0.5234, 0.6033, -0.6017, -0.919, -0.3531, -0.1756, -0.9189, 0.3531, 0.1756, 0.2617, 0.6033, -0.7534, 0.6138, -0.3538, -0.7057, -0.1809, -0.8343, -0.5208, 0.2617, 0.6033, -0.7534, -0.1809, -0.8343, -0.5208, -0.5234, 0.6033, -0.6017, 0.784, 0.6024, -0.1498, 0.784, -0.6025, 0.1498, 0.6138, -0.3538, -0.7057, 0.7839, 0.6025, -0.1499, 0.6138, -0.3538, -0.7057, 0.2617, 0.6033, -0.7533, 0.6138, 0.3538, 0.7057, 0.2617, -0.6033, 0.7533, 0.7839, -0.6025, 0.1499, 0.6138, 0.3538, 0.7057, 0.784, -0.6024, 0.1498, 0.784, 0.6025, -0.1498, -0.1809, 0.8343, 0.5208, -0.5234, -0.6033, 0.6017, 0.2617, -0.6033, 0.7534, -0.1809, 0.8343, 0.5208, 0.2617, -0.6033, 0.7534, 0.6138, 0.3538, 0.7057, -0.1809, -0.8342, -0.5209, 0.6139, -0.3538, -0.7057, 0.7839, -0.6025, 0.1499, -0.181, -0.8342, -0.5208, 0.784, -0.6025, 0.1498, 0.2617, -0.6033, 0.7534, -0.1809, -0.8342, -0.5209, 0.2617, -0.6033, 0.7534, -0.5234, -0.6033, 0.6017, -0.181, -0.8342, -0.5209, -0.5234, -0.6033, 0.6018, -0.9189, -0.3531, -0.1757, -0.1809, 0.8342, 0.5209, 0.6139, 0.3538, 0.7057, 0.7839, 0.6025, -0.1499, -0.181, 0.8342, 0.5209, 0.784, 0.6025, -0.1498, 0.2617, 0.6033, -0.7534, -0.1809, 0.8342, 0.5209, 0.2617, 0.6033, -0.7534, -0.5234, 0.6033, -0.6017, -0.181, 0.8342, 0.5209, -0.5234, 0.6033, -0.6018, -0.9189, 0.3531, 0.1757, 0.3366, -0.8281, 0.4483, 0.9034, -0.3705, -0.2158, 0.9034, 0.3705, 0.2158, 0.3366, -0.8281, 0.4482, 0.9034, 0.3705, 0.2159, 0.2415, 0.5942, 0.7672, 0.9034, -0.3705, -0.2158, 0.2415, -0.5942, -0.7672, 0.3366, 0.8281, -0.4482, 0.9034, -0.3705, -0.2158, 0.3366, 0.8281, -0.4483, 0.9034, 0.3705, 0.2158, 0.2415, -0.5941, -0.7672, -0.5234, -0.6033, -0.6017, -0.3069, 0.3538, -0.8835, 0.2415, -0.5942, -0.7672, -0.3069, 0.3538, -0.8835, 0.3365, 0.8282, -0.4483, -0.5234, -0.6033, -0.6017, -0.784, -0.6025, 0.1498, -0.784, 0.6024, -0.1498, -0.5234, -0.6033, -0.6017, -0.784, 0.6025, -0.1498, -0.3069, 0.3538, -0.8835, -0.784, -0.6025, 0.1498, -0.3069, -0.3538, 0.8835, -0.5234, 0.6033, 0.6017, -0.784, -0.6024, 0.1498, -0.5234, 0.6033, 0.6017, -0.784, 0.6025, -0.1498, -0.3069, -0.3538, 0.8835, 0.3365, -0.8282, 0.4483, 0.2415, 0.5942, 0.7672, -0.3069, -0.3538, 0.8835, 0.2415, 0.5941, 0.7672, -0.5234, 0.6033, 0.6017, 0.3366, -0.8281, 0.4482, -0.3069, -0.3538, 0.8836, -0.7839, -0.6025, 0.1499, 0.3366, -0.8281, 0.4482, -0.7839, -0.6025, 0.1499, -0.5234, -0.6033, -0.6018, 0.3365, -0.8281, 0.4483, -0.5234, -0.6033, -0.6017, 0.2415, -0.5942, -0.7672, 0.3366, -0.8281, 0.4482, 0.2415, -0.5942, -0.7672, 0.9034, -0.3705, -0.2158, 0.3366, 0.8281, -0.4482, -0.3069, 0.3538, -0.8836, -0.7839, 0.6025, -0.1499, 0.3366, 0.8281, -0.4482, -0.7839, 0.6025, -0.1499, -0.5234, 0.6033, 0.6018, 0.3365, 0.8281, -0.4483, -0.5234, 0.6033, 0.6017, 0.2414, 0.5942, 0.7673, 0.3366, 0.8281, -0.4482, 0.2415, 0.5942, 0.7672, 0.9034, 0.3705, 0.2158, 0.4469, 0.826, 0.3436, -0.8609, 0.3812, 0.3369, -0.336, 0.6621, 0.6699, 0.4469, 0.826, 0.3436, -0.3359, 0.6621, 0.6699, 0.5948, 0.2647, 0.759, -0.8609, 0.3812, 0.3369, -0.4311, -0.8947, -0.1169, -0.6191, -0.3386, 0.7086, -0.8609, 0.3812, 0.337, -0.6191, -0.3386, 0.7085, -0.336, 0.6621, 0.6699, -0.4311, -0.8947, -0.1169, 0.886, -0.4638, -0.0008238, 0.4348, -0.8529, 0.2891, -0.4311, -0.8947, -0.1169, 0.4348, -0.8529, 0.2891, -0.6192, -0.3386, 0.7085, 0.8859, -0.4638, -0.0008409, 0.4469, 0.826, 0.3436, 0.5949, 0.2646, 0.759, 0.886, -0.4638, -0.0008897, 0.5949, 0.2647, 0.759, 0.4348, -0.8529, 0.2891, -0.6191, -0.3386, 0.7086, 0.4349, -0.8528, 0.2891, 0.5949, 0.2648, 0.759, -0.6191, -0.3386, 0.7086, 0.5949, 0.2648, 0.759, -0.3359, 0.6621, 0.6699, 0.4386, 0.8056, 0.3984, -0.8609, 0.3812, 0.3369, -0.2664, 0.525, 0.8083, 0.4386, 0.8056, 0.3984, -0.2664, 0.525, 0.8084, 0.7113, 0.301, 0.6352, 0.8672, -0.4898, 0.09033, 0.4386, 0.8056, 0.3984, 0.7112, 0.3009, 0.6353, 0.8672, -0.4898, 0.09033, 0.7113, 0.3009, 0.6353, 0.3508, -0.697, 0.6255, 0.3508, -0.697, 0.6255, -0.7679, -0.4199, 0.4838, -0.4311, -0.8947, -0.1169, 0.3507, -0.697, 0.6255, -0.4311, -0.8947, -0.1169, 0.8672, -0.4898, 0.09037, -0.8609, 0.3812, 0.3369, -0.4311, -0.8947, -0.1169, -0.7679, -0.4199, 0.4838, -0.8609, 0.3812, 0.337, -0.7679, -0.4199, 0.4838, -0.2664, 0.525, 0.8083, -0.2665, 0.525, 0.8083, -0.7679, -0.4199, 0.4838, 0.3507, -0.697, 0.6255, -0.2664, 0.525, 0.8083, 0.3508, -0.6969, 0.6255, 0.7112, 0.301, 0.6353, -0.4607, -0.7778, 0.4276, -0.7071, -0.5972, -0.3787, 0.4472, -0.7552, -0.4793, -0.4606, -0.7778, 0.4276, 0.4472, -0.7552, -0.4793, 0.7201, -0.608, 0.3343, -0.7071, 1.818e-05, 0.7071, -0.7071, -0.597, -0.379, -0.4606, -0.7778, 0.4276, 0.4472, -6.543e-06, 0.8944, -0.7071, -3.394e-05, 0.7071, -0.4606, -0.7778, 0.4276, 0.4472, -1.42e-05, 0.8944, -0.4606, -0.7778, 0.4276, 0.7201, -0.608, 0.3342, 0.4472, -0.7551, -0.4793, 0.4472, -1.453e-05, 0.8944, 0.7202, -0.608, 0.3342, -0.4472, -0.7552, -0.4793, 0.7071, -0.597, -0.3789, 0.4607, -0.7778, 0.4276, -0.4472, -0.7552, -0.4793, 0.4606, -0.7778, 0.4276, -0.7201, -0.608, 0.3343, 0.7071, -0.597, -0.3789, 0.7071, -1.194e-05, 0.7071, 0.4606, -0.7778, 0.4275, 0.4606, -0.7778, 0.4276, 0.7071, -0.0002373, 0.7071, -0.4472, -2.287e-05, 0.8944, 0.4607, -0.7778, 0.4276, -0.4472, -2.649e-05, 0.8944, -0.7201, -0.608, 0.3342, -0.4472, 2.253e-05, 0.8944, -0.4472, -0.7551, -0.4793, -0.7202, -0.608, 0.3343, -0.5548, -0.4587, 0.6942, 0.5548, -0.4687, 0.6874, 0.6005, -0.4635, 0.6516, -0.5548, -0.4587, 0.6942, 0.6005, -0.4635, 0.6516, -0.8323, -0.3212, 0.4517, 0.9285, -0.03642, 0.3696, 0.6005, -0.4635, 0.6516, 0.5548, -0.4687, 0.6874, 0.9285, -0.03637, 0.3696, 0.5548, -0.4687, 0.6874, 0.5949, -0.7661, 0.2433, 0.9285, -0.03636, 0.3696, 0.5949, -0.7661, 0.2433, 0.3955, -0.473, 0.7873, 0.5949, -0.7661, 0.2433, -0.5949, -0.6397, 0.4866, -0.2567, -0.5889, 0.7664, 0.5949, -0.7661, 0.2433, -0.2567, -0.5889, 0.7664, 0.3955, -0.473, 0.7873, 0.9285, -0.03638, 0.3696, 1.0, 3.481e-07, 0.0, 0.7073, -0.0475, 0.7053, 0.9285, -0.03643, 0.3696, 0.7073, -0.04748, 0.7053, 0.4472, -0.08393, 0.8905, 0.6699, 0.3202, 0.6698, 0.7073, -0.04753, 0.7053, 1.0, 2.684e-07, 0.0, 0.6699, 0.3202, 0.6698, 1.0, 1.476e-07, 5.332e-07, 0.6031, 0.7913, -0.1005, -0.9295, 0.3659, -0.0465, -1.0, -2.013e-07, 0.0, -0.7073, -0.03149, 0.7062, -0.9295, 0.3659, -0.04646, -0.7073, -0.03151, 0.7062, -0.4113, 0.8135, 0.4112, -0.5547, -0.07692, 0.8285, -0.7073, -0.03149, 0.7062, -1.0, 0.0, 0.0, -0.5547, -0.07696, 0.8285, -1.0, 0.0, 6.955e-07, -0.7071, -0.06931, 0.7037, 0.7071, -4.859e-05, -0.7071, 0.3247, 0.1594, -0.9323, 0.3317, 0.5503, -0.7662, 0.7071, -4.59e-06, -0.7071, 0.3317, 0.5503, -0.7662, 0.7071, 1.372e-07, -0.7071, 0.8444, -0.1645, -0.5099, 0.7071, 0.0002713, -0.7071, 0.7071, -0.002212, -0.7071, 0.8444, -0.1645, -0.5099, 0.7071, -0.002248, -0.7071, 0.4493, -0.09598, -0.8882, -0.3405, 0.4805, -0.8082, -0.3247, 0.3189, -0.8904, -0.8023, -0.002055, -0.5969, -0.3405, 0.4804, -0.8083, -0.8023, -0.002045, -0.5969, -0.5547, -0.004078, -0.8321, -0.8024, -0.002003, -0.5968, -0.5783, -0.1673, -0.7985, -0.8399, -0.0611, -0.5393, -0.8024, -0.001993, -0.5968, -0.8399, -0.06109, -0.5393, -0.5547, -0.005593, -0.832, -0.3405, 0.4805, -0.8082, -0.5547, -0.003856, -0.8321, 0.7071, -0.002149, -0.7071, -0.3405, 0.4805, -0.8082, 0.7071, -0.002164, -0.7071, 0.3318, 0.5504, -0.7662, 0.4493, -0.09604, -0.8882, 0.7071, 1.731e-07, -0.7071, -0.5547, -0.004073, -0.832, 0.4493, -0.09609, -0.8882, -0.5547, -0.004071, -0.832, -0.8399, -0.06112, -0.5393, -0.8046, 0.4127, -0.4269, -0.3247, 0.3189, -0.8904, -0.8, -2.682e-05, -0.6, -0.8046, 0.4127, -0.4269, -0.8, -3.028e-05, -0.6, -1.0, -1.786e-07, -4.597e-07, -0.8, 1.133e-05, -0.6, -0.4651, -0.2717, -0.8425, -1.0, 0.0, 0.0, -0.8, 5.171e-05, -0.6, -1.0, -1.808e-07, -4.597e-07, -1.0, -1.808e-07, -4.597e-07, 0.7071, -4.859e-05, -0.7071, 0.3247, 0.1594, -0.9323, 0.7128, 0.4188, -0.5626, 0.7071, -4.575e-06, -0.7071, 0.7128, 0.4187, -0.5626, 1.0, 2.094e-07, 4.597e-07, 0.7224, -0.2814, -0.6316, 0.7071, 0.0002713, -0.7071, 1.0, 2.052e-07, 4.597e-07, 0.7224, -0.2814, -0.6316, 1.0, 1.808e-07, 5.144e-07, 1.0, 1.808e-07, 5.144e-07, 0.3247, 0.1594, -0.9323, 0.7071, -0.0002709, -0.7071, -0.8, -7.741e-06, -0.6, 0.3247, 0.1595, -0.9323, -0.8, -3.455e-05, -0.6, -0.3247, 0.3189, -0.8904, -0.4651, -0.2718, -0.8425, -0.8, 0.0003065, -0.6, 0.7071, 4.759e-05, -0.7071, -0.4651, -0.2718, -0.8425, 0.7071, 2.067e-05, -0.7071, 0.8444, -0.1645, -0.5099, 0.3247, 0.1594, -0.9323, 0.7071, 0.0002374, -0.7071, -0.8023, -0.002064, -0.5969, 0.3247, 0.1595, -0.9323, -0.8023, -0.001983, -0.5969, -0.3247, 0.3189, -0.8904, -0.5783, -0.1673, -0.7985, -0.8023, -0.002, -0.5969, 0.7071, -4.205e-05, -0.7071, -0.5783, -0.1674, -0.7985, 0.7071, -7.152e-06, -0.7071, 0.7224, -0.2814, -0.6316, -0.9295, 0.3659, -0.04646, -0.322, 0.8746, -0.3624, -0.8047, 0.4127, -0.4268, -0.9295, 0.3659, -0.04646, -0.8047, 0.4127, -0.4269, -1.0, -2.398e-07, 1.089e-07, -0.9295, 0.3659, -0.04643, -1.0, -1.984e-07, 0.0, -1.0, -1.984e-07, 0.0, 1.0, 2.037e-07, -1.48e-07, 0.7128, 0.4188, -0.5626, 0.5624, 0.711, -0.4221, 1.0, 1.927e-07, -4.667e-08, 0.5624, 0.711, -0.4221, 0.6031, 0.7913, -0.1005, 1.0, 1.587e-07, 0.0, 0.6031, 0.7913, -0.1004, 1.0, 1.587e-07, 0.0, 0.6699, 0.3203, 0.6698, -0.4113, 0.8135, 0.4112, -0.7073, -0.03151, 0.7062, 0.67, 0.3202, 0.6698, -0.7073, -0.0315, 0.7062, 0.7073, -0.04756, 0.7053, -0.5547, -0.07697, 0.8285, 0.4472, -0.08398, 0.8905, 0.7073, -0.04756, 0.7053, -0.5547, -0.07694, 0.8285, 0.7073, -0.04748, 0.7053, -0.7073, -0.03149, 0.7062, 0.0, 1.0, -4.148e-08, 0.6699, 0.3202, 0.6698, 0.6031, 0.7913, -0.1005, 0.0, 1.0, 0.0, 0.6031, 0.7913, -0.1006, 4.874e-06, 0.9949, -0.1007, -0.5949, -0.6397, 0.4866, 0.5949, -0.7661, 0.2433, 0.5548, -0.4687, 0.6874, -0.5949, -0.6397, 0.4866, 0.5548, -0.4687, 0.6874, -0.5548, -0.4587, 0.6941, -0.4113, 0.8135, 0.4112, 0.0, 1.0, -2.114e-08, -1.967e-06, 0.9896, -0.144, -0.4113, 0.8135, 0.4112, -1.035e-05, 0.9896, -0.144, -0.9295, 0.3659, -0.04651, -2.447e-07, 1.0, 5.438e-07, -2.447e-07, 1.0, 5.438e-07, -3.543e-06, 0.9949, -0.1008, -2.447e-07, 1.0, 0.0, 4.697e-06, 0.9949, -0.1007, 6.674e-06, 0.9896, -0.144, 0.8444, -0.1645, -0.5099, 0.4493, -0.09603, -0.8882, 0.148, -0.7165, -0.6817, 0.4493, -0.09602, -0.8882, -0.8399, -0.06105, -0.5393, -0.1505, -0.6304, -0.7616, 0.4493, -0.09602, -0.8882, -0.1506, -0.6304, -0.7616, 0.148, -0.7165, -0.6817, -3.784e-06, 0.9075, -0.4201, -0.3405, 0.4805, -0.8082, 0.3318, 0.5504, -0.7662, -1.872e-05, 0.9075, -0.4201, 0.3318, 0.5504, -0.7662, 7.741e-06, 0.8741, -0.4857, -0.4651, -0.2718, -0.8425, -0.8377, -0.4046, -0.3668, -1.0, 0.0, 0.0, -0.2841, -0.6637, 0.692, -0.7946, -0.6061, -0.03627, 0.2737, -0.9545, -0.1184, -0.2841, -0.6637, 0.692, 0.2737, -0.9545, -0.1184, 0.8933, -0.3776, 0.2438, -0.3219, 0.8747, -0.3624, -0.9295, 0.3659, -0.04643, -1.624e-06, 0.9896, -0.144, -0.3219, 0.8747, -0.3623, -1.554e-06, 0.9896, -0.144, -1.206e-05, 0.8741, -0.4857, 0.6031, 0.7913, -0.1005, 0.5624, 0.7111, -0.422, 1.458e-05, 0.9075, -0.4201, 0.6031, 0.7913, -0.1005, 1.852e-06, 0.9075, -0.4201, 7.324e-06, 0.9949, -0.1008, -9.638e-06, 0.9075, -0.4201, 8.413e-05, 0.8741, -0.4857, -5.843e-06, 0.9896, -0.144, 8.829e-06, 0.9075, -0.4201, 5.329e-06, 0.9896, -0.144, -7.5e-06, 0.9949, -0.1008, -0.4651, -0.2717, -0.8425, 0.8444, -0.1645, -0.5099, 0.1479, -0.7165, -0.6817, -0.4651, -0.2717, -0.8425, 0.1479, -0.7165, -0.6817, -0.8377, -0.4047, -0.3667, -0.3988, -0.9086, -0.1245, 0.5295, -0.8135, -0.2404, 0.148, -0.7165, -0.6818, -0.3988, -0.9086, -0.1244, 0.148, -0.7165, -0.6818, -0.1506, -0.6304, -0.7616])] * 3)])
me_gr_barrel = bpy.data.meshes.new('GR_Barrel')
me_gr_barrel.from_pydata([(0.2805, -2.655, -0.4009), (0.4645, -2.655, 0.1693), (0.4645, 1.87, 0.1693), (0.2805, 1.87, -0.4009), (0.4467, -2.881, -0.6323), (0.7375, -2.881, 0.2596), (0.4467, -4.635, -0.6323), (0.7375, -4.635, 0.2596), (0.2805, -4.804, -0.4009), (0.4645, -4.804, 0.1693), (0.2805, -11.71, -0.4009), (0.4645, -11.71, 0.1693), (0.1974, -11.82, -0.2823), (0.322, -11.82, 0.1241), (0.1974, -12.55, -0.2823), (0.322, -12.55, 0.1241), (-0.02222, -12.55, 0.01123), (-0.3131, -2.655, -0.4009), (-0.3131, 1.87, -0.4009), (-0.4852, -2.881, -0.6323), (-0.4852, -4.635, -0.6323), (-0.3131, -4.804, -0.4009), (-0.3131, -11.71, -0.4009), (-0.2359, -11.82, -0.2823), (-0.2359, -12.55, -0.2823), (-0.503, -2.655, 0.1693), (-0.503, 1.87, 0.1693), (-0.776, -2.881, 0.2596), (-0.776, -4.635, 0.2596), (-0.503, -4.804, 0.1693), (-0.503, -11.71, 0.1693), (-0.3665, -11.82, 0.1241), (-0.3665, -12.55, 0.1241), (-0.02223, -2.655, 0.5193), (-0.02223, 1.87, 0.5193), (-0.02223, -2.881, 0.8072), (-0.02222, -4.635, 0.8072), (-0.02222, -4.804, 0.5193), (-0.02222, -11.71, 0.5193), (-0.02222, -11.82, 0.3782), (-0.02222, -12.55, 0.3782)], [], [(2, 1, 0), (2, 0, 3), (1, 5, 4), (1, 4, 0), (5, 7, 6), (5, 6, 4), (7, 9, 8), (7, 8, 6), (9, 11, 10), (9, 10, 8), (11, 13, 12), (11, 12, 10), (13, 15, 14), (13, 14, 12), (15, 16, 14), (3, 0, 17), (3, 17, 18), (0, 4, 19), (0, 19, 17), (4, 6, 20), (4, 20, 19), (6, 8, 21), (6, 21, 20), (8, 10, 22), (8, 22, 21), (10, 12, 23), (10, 23, 22), (12, 14, 24), (12, 24, 23), (14, 16, 24), (18, 17, 25), (18, 25, 26), (17, 19, 27), (17, 27, 25), (19, 20, 28), (19, 28, 27), (20, 21, 29), (20, 29, 28), (21, 22, 30), (21, 30, 29), (22, 23, 31), (22, 31, 30), (23, 24, 32), (23, 32, 31), (24, 16, 32), (26, 25, 33), (26, 33, 34), (25, 27, 35), (25, 35, 33), (27, 28, 36), (27, 36, 35), (28, 29, 37), (28, 37, 36), (29, 30, 38), (29, 38, 37), (30, 31, 39), (30, 39, 38), (31, 32, 40), (31, 40, 39), (32, 16, 40), (34, 33, 1), (34, 1, 2), (33, 35, 5), (33, 5, 1), (35, 36, 7), (35, 7, 5), (36, 37, 9), (36, 9, 7), (37, 38, 11), (37, 11, 9), (38, 39, 13), (38, 13, 11), (39, 40, 15), (39, 15, 13), (40, 16, 15)])
_uv = me_gr_barrel.uv_layers.new(name='UVMap')
_uv.uv.foreach_set('vector', [0.9688, 0.4961, 0.9688, 0.3398, 0.9609, 0.3398, 0.9688, 0.4961, 0.9609, 0.3398, 0.9609, 0.4961, 0.9688, 0.3398, 0.9844, 0.332, 0.9688, 0.332, 0.9688, 0.3398, 0.9688, 0.332, 0.9609, 0.3398, 0.9844, 0.332, 0.9844, 0.2695, 0.9688, 0.2695, 0.9844, 0.332, 0.9688, 0.2695, 0.9688, 0.332, 0.9844, 0.2695, 0.9688, 0.2656, 0.9609, 0.2656, 0.9844, 0.2695, 0.9609, 0.2656, 0.9688, 0.2695, 0.9688, 0.2656, 0.9688, 0.03125, 0.9609, 0.03125, 0.9688, 0.2656, 0.9609, 0.03125, 0.9609, 0.2656, 0.9688, 0.03125, 0.9648, 0.02734, 0.957, 0.02734, 0.9688, 0.03125, 0.957, 0.02734, 0.9609, 0.03125, 0.9648, 0.02734, 0.9648, 0.003906, 0.957, 0.003906, 0.9648, 0.02734, 0.957, 0.003906, 0.957, 0.02734, 0.9648, 0.003906, 0.9453, 0.003906, 0.957, 0.003906, 0.9609, 0.4961, 0.9609, 0.3398, 0.9297, 0.3398, 0.9609, 0.4961, 0.9297, 0.3398, 0.9297, 0.4961, 0.9609, 0.3398, 0.9688, 0.332, 0.9219, 0.332, 0.9609, 0.3398, 0.9219, 0.332, 0.9297, 0.3398, 0.9688, 0.332, 0.9688, 0.2695, 0.9219, 0.2695, 0.9688, 0.332, 0.9219, 0.2695, 0.9219, 0.332, 0.9688, 0.2695, 0.9609, 0.2656, 0.9297, 0.2656, 0.9688, 0.2695, 0.9297, 0.2656, 0.9219, 0.2695, 0.9609, 0.2656, 0.9609, 0.03125, 0.9297, 0.03125, 0.9609, 0.2656, 0.9297, 0.03125, 0.9297, 0.2656, 0.9609, 0.03125, 0.957, 0.02734, 0.9375, 0.02734, 0.9609, 0.03125, 0.9375, 0.02734, 0.9297, 0.03125, 0.957, 0.02734, 0.957, 0.003906, 0.9375, 0.003906, 0.957, 0.02734, 0.9375, 0.003906, 0.9375, 0.02734, 0.957, 0.003906, 0.9453, 0.003906, 0.9375, 0.003906, 0.9297, 0.4961, 0.9297, 0.3398, 0.9219, 0.3398, 0.9297, 0.4961, 0.9219, 0.3398, 0.9219, 0.4961, 0.9297, 0.3398, 0.9219, 0.332, 0.9102, 0.332, 0.9297, 0.3398, 0.9102, 0.332, 0.9219, 0.3398, 0.9219, 0.332, 0.9219, 0.2695, 0.9102, 0.2695, 0.9219, 0.332, 0.9102, 0.2695, 0.9102, 0.332, 0.9219, 0.2695, 0.9297, 0.2656, 0.9219, 0.2656, 0.9219, 0.2695, 0.9219, 0.2656, 0.9102, 0.2695, 0.9297, 0.2656, 0.9297, 0.03125, 0.9219, 0.03125, 0.9297, 0.2656, 0.9219, 0.03125, 0.9219, 0.2656, 0.9297, 0.03125, 0.9375, 0.02734, 0.9297, 0.02734, 0.9297, 0.03125, 0.9297, 0.02734, 0.9219, 0.03125, 0.9375, 0.02734, 0.9375, 0.003906, 0.9297, 0.003906, 0.9375, 0.02734, 0.9297, 0.003906, 0.9297, 0.02734, 0.9375, 0.003906, 0.9453, 0.003906, 0.9297, 0.003906, 0.9219, 0.4961, 0.9219, 0.3398, 0.9453, 0.3398, 0.9219, 0.4961, 0.9453, 0.3398, 0.9453, 0.4961, 0.9219, 0.3398, 0.9102, 0.332, 0.9453, 0.332, 0.9219, 0.3398, 0.9453, 0.332, 0.9453, 0.3398, 0.9102, 0.332, 0.9102, 0.2695, 0.9453, 0.2695, 0.9102, 0.332, 0.9453, 0.2695, 0.9453, 0.332, 0.9102, 0.2695, 0.9219, 0.2656, 0.9453, 0.2656, 0.9102, 0.2695, 0.9453, 0.2656, 0.9453, 0.2695, 0.9219, 0.2656, 0.9219, 0.03125, 0.9453, 0.03125, 0.9219, 0.2656, 0.9453, 0.03125, 0.9453, 0.2656, 0.9219, 0.03125, 0.9297, 0.02734, 0.9453, 0.02734, 0.9219, 0.03125, 0.9453, 0.02734, 0.9453, 0.03125, 0.9297, 0.02734, 0.9297, 0.003906, 0.9453, 0.003906, 0.9297, 0.02734, 0.9453, 0.003906, 0.9453, 0.02734, 0.9297, 0.003906, 0.9453, 0.003906, 0.9453, 0.003906, 0.9453, 0.4961, 0.9453, 0.3398, 0.9688, 0.3398, 0.9453, 0.4961, 0.9688, 0.3398, 0.9688, 0.4961, 0.9453, 0.3398, 0.9453, 0.332, 0.9844, 0.332, 0.9453, 0.3398, 0.9844, 0.332, 0.9688, 0.3398, 0.9453, 0.332, 0.9453, 0.2695, 0.9844, 0.2695, 0.9453, 0.332, 0.9844, 0.2695, 0.9844, 0.332, 0.9453, 0.2695, 0.9453, 0.2656, 0.9688, 0.2656, 0.9453, 0.2695, 0.9688, 0.2656, 0.9844, 0.2695, 0.9453, 0.2656, 0.9453, 0.03125, 0.9688, 0.03125, 0.9453, 0.2656, 0.9688, 0.03125, 0.9688, 0.2656, 0.9453, 0.03125, 0.9453, 0.02734, 0.9648, 0.02734, 0.9453, 0.03125, 0.9648, 0.02734, 0.9688, 0.03125, 0.9453, 0.02734, 0.9453, 0.003906, 0.9648, 0.003906, 0.9453, 0.02734, 0.9648, 0.003906, 0.9648, 0.02734, 0.9453, 0.003906, 0.9453, 0.003906, 0.9648, 0.003906])
me_gr_barrel.materials.append(mat_base)
me_gr_barrel.use_remesh_preserve_volume = False
me_gr_barrel.use_remesh_preserve_attributes = False
me_gr_barrel.use_mirror_vertex_groups = False
me_gr_barrel.update()
me_gr_barrel.normals_split_custom_set([tuple(v) for v in zip(*[iter([0.9969, 4.972e-07, 0.07923, 0.8305, 0.4613, 0.3121, 0.5531, 0.4606, -0.6942, 0.9969, -1.211e-06, 0.07923, 0.5531, 0.4607, -0.6942, 0.3813, -3.632e-05, -0.9244, 0.8305, 0.4614, 0.3121, 0.8538, 0.4631, 0.2379, 0.4908, 0.4604, -0.7397, 0.8305, 0.4614, 0.3121, 0.4908, 0.4604, -0.7397, 0.5531, 0.4606, -0.6942, 0.8538, 0.4631, 0.238, 0.7878, -0.5308, 0.3126, 0.5402, -0.5294, -0.6541, 0.8538, 0.4631, 0.2379, 0.5402, -0.5294, -0.6542, 0.4908, 0.4604, -0.7397, 0.7877, -0.5308, 0.3125, 0.8196, -0.5319, 0.213, 0.4554, -0.53, -0.7153, 0.7877, -0.5308, 0.3125, 0.4555, -0.53, -0.7153, 0.5402, -0.5294, -0.6541, 0.8196, -0.5318, 0.213, 0.8254, -0.4688, 0.3145, 0.5531, -0.4653, -0.6911, 0.8196, -0.5319, 0.213, 0.5532, -0.4653, -0.691, 0.4555, -0.53, -0.7153, 0.8254, -0.4688, 0.3145, 0.8507, -0.465, 0.2452, 0.4904, -0.4697, -0.7341, 0.8254, -0.4688, 0.3145, 0.4904, -0.4698, -0.7341, 0.5531, -0.4653, -0.691, 0.8507, -0.4649, 0.2452, 0.667, -0.6224, 0.4096, 0.5995, -0.6271, -0.4973, 0.8507, -0.4649, 0.2452, 0.5995, -0.6271, -0.4973, 0.4904, -0.4698, -0.7341, 0.667, -0.6224, 0.4096, 0.0, -1.0, 0.0, 0.5995, -0.6271, -0.4974, 0.3813, -2.451e-05, -0.9244, 0.5531, 0.4606, -0.6942, -0.4878, 0.4615, -0.741, 0.3813, 1.723e-05, -0.9244, -0.4878, 0.4615, -0.741, -0.7581, -3.658e-05, -0.6521, 0.5531, 0.4606, -0.6942, 0.4909, 0.4604, -0.7396, -0.5505, 0.4625, -0.695, 0.5531, 0.4606, -0.6942, -0.5505, 0.4625, -0.695, -0.4878, 0.4615, -0.741, 0.4908, 0.4604, -0.7397, 0.5402, -0.5295, -0.6541, -0.4525, -0.5314, -0.7161, 0.4908, 0.4604, -0.7397, -0.4526, -0.5314, -0.7161, -0.5505, 0.4625, -0.6951, 0.5402, -0.5294, -0.6541, 0.4555, -0.53, -0.7153, -0.5363, -0.5308, -0.6562, 0.5402, -0.5294, -0.6542, -0.5363, -0.5308, -0.6563, -0.4526, -0.5314, -0.7161, 0.4555, -0.5299, -0.7153, 0.5531, -0.4653, -0.691, -0.493, -0.4578, -0.7399, 0.4555, -0.53, -0.7153, -0.4929, -0.4579, -0.7399, -0.5363, -0.5308, -0.6563, 0.5532, -0.4653, -0.691, 0.4904, -0.4697, -0.7341, -0.5567, -0.4611, -0.691, 0.5531, -0.4653, -0.6911, -0.5567, -0.4611, -0.691, -0.4929, -0.4578, -0.7399, 0.4904, -0.4697, -0.7341, 0.5995, -0.6271, -0.4974, -0.2977, -0.6255, -0.7211, 0.4904, -0.4697, -0.7341, -0.2978, -0.6255, -0.7211, -0.5567, -0.461, -0.691, 0.5995, -0.627, -0.4974, 0.0, -1.0, 3.749e-06, -0.2978, -0.6255, -0.7211, -0.7581, 3.258e-05, -0.6521, -0.4878, 0.4616, -0.7409, -0.8552, 0.4629, 0.233, -0.7581, 1.186e-05, -0.6521, -0.8552, 0.4629, 0.233, -0.853, -3.667e-05, 0.522, -0.4878, 0.4615, -0.741, -0.5505, 0.4625, -0.6951, -0.8306, 0.4634, 0.3089, -0.4878, 0.4616, -0.741, -0.8306, 0.4634, 0.3089, -0.8552, 0.4629, 0.233, -0.5504, 0.4624, -0.6951, -0.4526, -0.5314, -0.7161, -0.8207, -0.5315, 0.2098, -0.5505, 0.4625, -0.6951, -0.8207, -0.5315, 0.2099, -0.8306, 0.4634, 0.3088, -0.4526, -0.5314, -0.7161, -0.5363, -0.5308, -0.6563, -0.7875, -0.5331, 0.3092, -0.4526, -0.5314, -0.7161, -0.7875, -0.5331, 0.3092, -0.8207, -0.5315, 0.2099, -0.5363, -0.5308, -0.6563, -0.4929, -0.4578, -0.7399, -0.856, -0.4614, 0.233, -0.5363, -0.5308, -0.6563, -0.856, -0.4615, 0.233, -0.7875, -0.5331, 0.3092, -0.4929, -0.4579, -0.7398, -0.5567, -0.461, -0.691, -0.8359, -0.4566, 0.3046, -0.4929, -0.4579, -0.7399, -0.8359, -0.4565, 0.3046, -0.856, -0.4615, 0.233, -0.5567, -0.4611, -0.691, -0.2978, -0.6255, -0.7212, -0.7792, -0.6238, 0.06021, -0.5567, -0.4611, -0.691, -0.7792, -0.6239, 0.06018, -0.836, -0.4565, 0.3046, -0.2978, -0.6255, -0.7211, 0.0, -1.0, 0.0, -0.7792, -0.6239, 0.06022, -0.853, 2.277e-05, 0.5219, -0.8552, 0.4629, 0.233, -0.0408, 0.4624, 0.8857, -0.853, 1.213e-05, 0.5219, -0.04079, 0.4624, 0.8857, 0.2316, -3.638e-05, 0.9728, -0.8552, 0.4629, 0.2329, -0.8306, 0.4634, 0.3088, 0.03642, 0.4627, 0.8858, -0.8552, 0.4629, 0.233, 0.03638, 0.4627, 0.8858, -0.04073, 0.4624, 0.8857, -0.8306, 0.4634, 0.3088, -0.8207, -0.5315, 0.2099, -0.05464, -0.5313, 0.8454, -0.8306, 0.4634, 0.3088, -0.05465, -0.5313, 0.8454, 0.03642, 0.4627, 0.8858, -0.8207, -0.5315, 0.2099, -0.7875, -0.5331, 0.3092, 0.05042, -0.5315, 0.8456, -0.8207, -0.5314, 0.2099, 0.05047, -0.5315, 0.8455, -0.05463, -0.5313, 0.8454, -0.7875, -0.5331, 0.3092, -0.856, -0.4615, 0.233, -0.04034, -0.4612, 0.8864, -0.7875, -0.5331, 0.3092, -0.04041, -0.4613, 0.8863, 0.0504, -0.5315, 0.8455, -0.856, -0.4614, 0.233, -0.8359, -0.4566, 0.3045, 0.04023, -0.4613, 0.8863, -0.856, -0.4614, 0.2331, 0.04019, -0.4613, 0.8864, -0.04039, -0.4612, 0.8864, -0.8359, -0.4566, 0.3046, -0.7792, -0.6239, 0.06015, -0.1861, -0.6269, 0.7566, -0.836, -0.4565, 0.3045, -0.1861, -0.6268, 0.7566, 0.0402, -0.4613, 0.8863, -0.7792, -0.6239, 0.06015, 0.0, -1.0, 0.0, -0.1861, -0.6269, 0.7566, 0.2316, -7.132e-06, 0.9728, -0.04077, 0.4624, 0.8857, 0.8305, 0.4614, 0.3121, 0.2316, -2.037e-05, 0.9728, 0.8305, 0.4614, 0.3121, 0.9969, -3.637e-05, 0.07923, -0.04073, 0.4624, 0.8857, 0.03636, 0.4628, 0.8857, 0.8538, 0.4631, 0.238, -0.04073, 0.4624, 0.8857, 0.8537, 0.4631, 0.2379, 0.8305, 0.4614, 0.3121, 0.03637, 0.4627, 0.8858, -0.05465, -0.5312, 0.8455, 0.7877, -0.5309, 0.3125, 0.03639, 0.4627, 0.8858, 0.7878, -0.5308, 0.3125, 0.8538, 0.4631, 0.238, -0.05464, -0.5313, 0.8454, 0.05042, -0.5315, 0.8455, 0.8196, -0.5319, 0.213, -0.05463, -0.5313, 0.8454, 0.8196, -0.5319, 0.213, 0.7878, -0.5308, 0.3125, 0.05041, -0.5315, 0.8456, -0.04038, -0.4612, 0.8864, 0.8254, -0.4688, 0.3145, 0.05043, -0.5315, 0.8456, 0.8254, -0.4689, 0.3145, 0.8196, -0.5319, 0.213, -0.0404, -0.4613, 0.8863, 0.04022, -0.4613, 0.8863, 0.8507, -0.4649, 0.2452, -0.04039, -0.4612, 0.8864, 0.8507, -0.465, 0.2451, 0.8254, -0.4688, 0.3145, 0.04024, -0.4613, 0.8863, -0.1861, -0.6269, 0.7566, 0.667, -0.6224, 0.4095, 0.04022, -0.4613, 0.8863, 0.6671, -0.6223, 0.4095, 0.8507, -0.4649, 0.2451, -0.1861, -0.6269, 0.7566, 0.0, -1.0, 0.0, 0.667, -0.6224, 0.4095])] * 3)])

# ---- objects
ob_point_005 = bpy.data.objects.new('Point.005', light_point_005)
ob_point_004 = bpy.data.objects.new('Point.004', light_point_004)
ob_point_003 = bpy.data.objects.new('Point.003', light_point_003)
ob_point_002 = bpy.data.objects.new('Point.002', light_point_002)
ob_point_001 = bpy.data.objects.new('Point.001', light_point_001)
ob_point_000 = bpy.data.objects.new('Point.000', light_point_000)
ob_spot_right = bpy.data.objects.new('Spot.Right', light_spot_001)
ob_spot_left = bpy.data.objects.new('Spot.Left', light_spot)
ob_root = bpy.data.objects.new('Root', None)
ob_red_lights = bpy.data.objects.new('Red Lights', me_plane_003)
ob_white_lights = bpy.data.objects.new('White Lights', me_gr_hull_002)
ob_turret = bpy.data.objects.new('Turret', me_gr_turret)
ob_hull = bpy.data.objects.new('Hull', me_gr_hull)
ob_barrel = bpy.data.objects.new('Barrel', me_gr_barrel)
ob_sun = bpy.data.objects.new('Sun', light_lamp)
ob_camera = bpy.data.objects.new('Camera', cam_camera)

# ---- transforms, parenting, visibility, modifiers, constraints
ob_point_005.location = (3.152, 16.27, 4.267)
ob_point_005.lineart.crease_threshold = 0.0
ob_point_004.location = (-3.005, 16.27, 4.267)
ob_point_004.lineart.crease_threshold = 0.0
ob_point_003.location = (5.953, 16.27, 4.267)
ob_point_003.lineart.crease_threshold = 0.0
ob_point_002.location = (-5.555, 16.27, 4.267)
ob_point_002.lineart.crease_threshold = 0.0
ob_point_001.location = (-5.871, -13.79, 5.036)
ob_point_001.lineart.crease_threshold = 0.0
ob_point_000.location = (6.38, -13.79, 5.036)
ob_point_000.lineart.crease_threshold = 0.0
ob_spot_right.location = (-2.97, -14.19, 4.41)
ob_spot_right.rotation_euler = (-1.511, -2.216e-16, 2.087e-16)
ob_spot_right.lineart.crease_threshold = 0.0
ob_spot_left.location = (3.351, -14.19, 4.41)
ob_spot_left.rotation_euler = (-1.511, -2.216e-16, 2.087e-16)
ob_spot_left.lineart.crease_threshold = 0.0
ob_root.location = (0.0, 0.0, 0.0)
ob_root.empty_display_type = 'ARROWS'
ob_root.empty_display_size = 0.1
ob_root.empty_image_offset = (0.0, 0.0)
ob_root.lineart.crease_threshold = 0.0
ob_red_lights.parent = ob_root
ob_red_lights.location = (0.2888, 0.0, 0.0)
ob_red_lights.lineart.crease_threshold = 0.0
ob_white_lights.parent = ob_root
ob_white_lights.location = (0.2246, 0.0, 0.0)
ob_white_lights.lineart.crease_threshold = 0.0
ob_turret.parent = ob_root
ob_turret.location = (1.49e-08, -2.333, 6.813)
ob_turret.lineart.crease_threshold = 0.0
ob_hull.parent = ob_root
ob_hull.location = (0.2745, 0.0, 0.0)
ob_hull.lineart.crease_threshold = 0.0
ob_barrel.parent = ob_root
ob_barrel.location = (0.0, -7.865, 6.722)
ob_barrel.lineart.crease_threshold = 0.0
ob_sun.location = (15.28, 16.61, 21.82)
ob_sun.rotation_euler = (0.6503, 0.05522, 1.866)
ob_sun.scale = (2.0, 2.0, 2.0)
ob_sun.lock_rotations_4d = False
ob_sun.empty_display_type = 'ARROWS'
ob_sun.color = (0.0, 0.0, 0.0, 0.0)
ob_sun.hide_select = True
ob_sun.lineart.crease_threshold = 0.0
ob_camera.location = (33.52, -38.32, 26.84)
ob_camera.rotation_euler = (1.109, 0.01082, 0.8149)
ob_camera.scale = (2.0, 2.0, 2.0)
ob_camera.lock_rotations_4d = False
ob_camera.empty_display_type = 'ARROWS'
ob_camera.color = (0.0, 0.0, 0.0, 0.0)
ob_camera.hide_select = True
ob_camera.display_type = 'WIRE'
ob_camera.lineart.crease_threshold = 0.0

# ---- collection membership
col_collection_1.objects.link(ob_point_005)
col_collection_1.objects.link(ob_point_004)
col_collection_1.objects.link(ob_point_003)
col_collection_1.objects.link(ob_point_002)
col_collection_1.objects.link(ob_point_001)
col_collection_1.objects.link(ob_point_000)
col_collection_1.objects.link(ob_spot_right)
col_collection_1.objects.link(ob_spot_left)
col_collection_1.objects.link(ob_root)
col_collection_1.objects.link(ob_red_lights)
col_collection_1.objects.link(ob_white_lights)
col_collection_1.objects.link(ob_turret)
col_collection_1.objects.link(ob_hull)
col_collection_1.objects.link(ob_barrel)
col_collection_1.objects.link(ob_sun)
col_collection_1.objects.link(ob_camera)

# ---- scene / render settings (as saved in the file)
scene.camera = ob_camera
scene.frame_start = 1; scene.frame_end = 250; scene.frame_set(1)
scene.render.engine = 'BLENDER_EEVEE_NEXT'
scene.render.resolution_percentage = 50
scene.render.dither_intensity = 0.0
scene.cycles.use_denoising = False
scene.cycles.samples = 10
scene.cycles.sampling_pattern = 'TABULATED_SOBOL'
scene.cycles.light_sampling_threshold = 0.0
scene.cycles.use_adaptive_sampling = False
scene.cycles.use_light_tree = False
scene.cycles.blur_glossy = 0.0
scene.cycles.pixel_filter_type = 'GAUSSIAN'
scene.cycles.sample_clamp_indirect = 0.0
scene.view_settings.view_transform = 'Standard'
bpy.context.view_layer.update()
